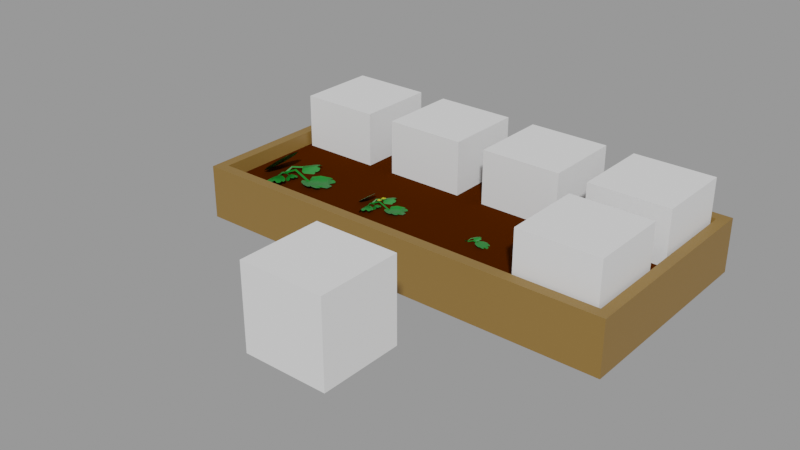 # Source: Watermelon.blend  (saved by Blender 2.91.10; exported with 4.5.12 LTS)
import bpy
from mathutils import Matrix  # noqa: F401  (used for matrix-valued properties, if any)

bpy.ops.wm.read_factory_settings(use_empty=True)
scene = bpy.context.scene
scene.name = 'With bed'

# ---- collections
col_places = bpy.data.collections.new('Places'); scene.collection.children.link(col_places)
col_test = bpy.data.collections.new('Test'); scene.collection.children.link(col_test)

# ---- materials (node trees are filled in below, after node groups)
mat_grass_green = bpy.data.materials.new('Grass green')
mat_grass_green.use_transparent_shadow = False
mat_grass_green_001 = bpy.data.materials.new('Grass green.001')
mat_grass_green_001.use_transparent_shadow = False
mat_grass_dark_green_001 = bpy.data.materials.new('Grass dark green.001')
mat_grass_dark_green_001.use_transparent_shadow = False
mat_grass_green_005 = bpy.data.materials.new('Grass green.005')
mat_grass_green_005.use_transparent_shadow = False
mat_grass_dark_green_004 = bpy.data.materials.new('Grass dark green.004')
mat_grass_dark_green_004.use_transparent_shadow = False
mat_flower_white_001 = bpy.data.materials.new('Flower white.001')
mat_flower_white_001.use_transparent_shadow = False
mat_flower_yellow_001 = bpy.data.materials.new('Flower yellow.001')
mat_flower_yellow_001.use_transparent_shadow = False
mat_wood = bpy.data.materials.new('Wood')
mat_wood.use_transparent_shadow = False
mat_ground = bpy.data.materials.new('Ground')
mat_ground.use_transparent_shadow = False

# ---- material node trees
mat_grass_green.use_nodes = True; mat_grass_green.node_tree.nodes.clear()
_N = mat_grass_green.node_tree.nodes; _L = mat_grass_green.node_tree.links
n0 = _N.new('ShaderNodeBsdfPrincipled'); n0.name = 'Principled BSDF'; n0.location = (10, 300)
n0.distribution = 'GGX'
n0.subsurface_method = 'BURLEY'
n0.inputs[0].default_value = (0.00258, 0.1743, 0.0134, 1.0)
n0.inputs[3].default_value = 1.45
n0.inputs[27].default_value = (0.0, 0.0, 0.0, 1.0)
n0.inputs[28].default_value = 1.0
n1 = _N.new('ShaderNodeOutputMaterial'); n1.name = 'Material Output'; n1.location = (300, 300)
_L.new(n0.outputs[0], n1.inputs[0])
n1.is_active_output = True
mat_grass_green_001.use_nodes = True; mat_grass_green_001.node_tree.nodes.clear()
_N = mat_grass_green_001.node_tree.nodes; _L = mat_grass_green_001.node_tree.links
n0 = _N.new('ShaderNodeBsdfPrincipled'); n0.name = 'Principled BSDF'; n0.location = (10, 300)
n0.distribution = 'GGX'
n0.subsurface_method = 'BURLEY'
n0.inputs[0].default_value = (0.00258, 0.1743, 0.0134, 1.0)
n0.inputs[3].default_value = 1.45
n0.inputs[27].default_value = (0.0, 0.0, 0.0, 1.0)
n0.inputs[28].default_value = 1.0
n1 = _N.new('ShaderNodeOutputMaterial'); n1.name = 'Material Output'; n1.location = (300, 300)
_L.new(n0.outputs[0], n1.inputs[0])
n1.is_active_output = True
mat_grass_dark_green_001.use_nodes = True; mat_grass_dark_green_001.node_tree.nodes.clear()
_N = mat_grass_dark_green_001.node_tree.nodes; _L = mat_grass_dark_green_001.node_tree.links
n0 = _N.new('ShaderNodeBsdfPrincipled'); n0.name = 'Principled BSDF'; n0.location = (10, 300)
n0.distribution = 'GGX'
n0.subsurface_method = 'BURLEY'
n0.inputs[0].default_value = (0.00117, 0.03502, 0.00429, 1.0)
n0.inputs[3].default_value = 1.45
n0.inputs[27].default_value = (0.0, 0.0, 0.0, 1.0)
n0.inputs[28].default_value = 1.0
n1 = _N.new('ShaderNodeOutputMaterial'); n1.name = 'Material Output'; n1.location = (300, 300)
_L.new(n0.outputs[0], n1.inputs[0])
n1.is_active_output = True
mat_grass_green_005.use_nodes = True; mat_grass_green_005.node_tree.nodes.clear()
_N = mat_grass_green_005.node_tree.nodes; _L = mat_grass_green_005.node_tree.links
n0 = _N.new('ShaderNodeBsdfPrincipled'); n0.name = 'Principled BSDF'; n0.location = (10, 300)
n0.distribution = 'GGX'
n0.subsurface_method = 'BURLEY'
n0.inputs[0].default_value = (0.00258, 0.1743, 0.0134, 1.0)
n0.inputs[3].default_value = 1.45
n0.inputs[27].default_value = (0.0, 0.0, 0.0, 1.0)
n0.inputs[28].default_value = 1.0
n1 = _N.new('ShaderNodeOutputMaterial'); n1.name = 'Material Output'; n1.location = (300, 300)
_L.new(n0.outputs[0], n1.inputs[0])
n1.is_active_output = True
mat_grass_dark_green_004.use_nodes = True; mat_grass_dark_green_004.node_tree.nodes.clear()
_N = mat_grass_dark_green_004.node_tree.nodes; _L = mat_grass_dark_green_004.node_tree.links
n0 = _N.new('ShaderNodeBsdfPrincipled'); n0.name = 'Principled BSDF'; n0.location = (10, 300)
n0.distribution = 'GGX'
n0.subsurface_method = 'BURLEY'
n0.inputs[0].default_value = (0.00117, 0.03502, 0.00429, 1.0)
n0.inputs[3].default_value = 1.45
n0.inputs[27].default_value = (0.0, 0.0, 0.0, 1.0)
n0.inputs[28].default_value = 1.0
n1 = _N.new('ShaderNodeOutputMaterial'); n1.name = 'Material Output'; n1.location = (300, 300)
_L.new(n0.outputs[0], n1.inputs[0])
n1.is_active_output = True
mat_flower_white_001.use_nodes = True; mat_flower_white_001.node_tree.nodes.clear()
_N = mat_flower_white_001.node_tree.nodes; _L = mat_flower_white_001.node_tree.links
n0 = _N.new('ShaderNodeBsdfPrincipled'); n0.name = 'Principled BSDF'; n0.location = (10, 300)
n0.distribution = 'GGX'
n0.subsurface_method = 'BURLEY'
n0.inputs[3].default_value = 1.45
n0.inputs[27].default_value = (0.0, 0.0, 0.0, 1.0)
n0.inputs[28].default_value = 1.0
n1 = _N.new('ShaderNodeOutputMaterial'); n1.name = 'Material Output'; n1.location = (300, 300)
_L.new(n0.outputs[0], n1.inputs[0])
n1.is_active_output = True
mat_flower_yellow_001.use_nodes = True; mat_flower_yellow_001.node_tree.nodes.clear()
_N = mat_flower_yellow_001.node_tree.nodes; _L = mat_flower_yellow_001.node_tree.links
n0 = _N.new('ShaderNodeBsdfPrincipled'); n0.name = 'Principled BSDF'; n0.location = (10, 300)
n0.distribution = 'GGX'
n0.subsurface_method = 'BURLEY'
n0.inputs[0].default_value = (0.4437, 0.4354, 0.006445, 1.0)
n0.inputs[3].default_value = 1.45
n0.inputs[27].default_value = (0.0, 0.0, 0.0, 1.0)
n0.inputs[28].default_value = 1.0
n1 = _N.new('ShaderNodeOutputMaterial'); n1.name = 'Material Output'; n1.location = (300, 300)
_L.new(n0.outputs[0], n1.inputs[0])
n1.is_active_output = True
mat_wood.use_nodes = True; mat_wood.node_tree.nodes.clear()
_N = mat_wood.node_tree.nodes; _L = mat_wood.node_tree.links
n0 = _N.new('ShaderNodeBsdfPrincipled'); n0.name = 'Principled BSDF'; n0.location = (10, 300)
n0.distribution = 'GGX'
n0.subsurface_method = 'BURLEY'
n0.inputs[0].default_value = (0.2462, 0.1366, 0.03203, 1.0)
n0.inputs[3].default_value = 1.45
n0.inputs[27].default_value = (0.0, 0.0, 0.0, 1.0)
n0.inputs[28].default_value = 1.0
n1 = _N.new('ShaderNodeOutputMaterial'); n1.name = 'Material Output'; n1.location = (300, 300)
_L.new(n0.outputs[0], n1.inputs[0])
n1.is_active_output = True
mat_ground.use_nodes = True; mat_ground.node_tree.nodes.clear()
_N = mat_ground.node_tree.nodes; _L = mat_ground.node_tree.links
n0 = _N.new('ShaderNodeBsdfPrincipled'); n0.name = 'Principled BSDF'; n0.location = (15, 390)
n0.distribution = 'GGX'
n0.subsurface_method = 'BURLEY'
n0.inputs[0].default_value = (0.05522, 0.01159, 0.0, 1.0)
n0.inputs[2].default_value = 0.5996
n0.inputs[3].default_value = 1.45
n0.inputs[13].default_value = 0.0
n0.inputs[27].default_value = (0.0, 0.0, 0.0, 1.0)
n0.inputs[28].default_value = 1.0
n1 = _N.new('ShaderNodeOutputMaterial'); n1.name = 'Material Output'; n1.location = (305, 390)
_L.new(n0.outputs[0], n1.inputs[0])
n1.is_active_output = True

# ---- meshes
me_cube_003 = bpy.data.meshes.new('Cube.003')
me_cube_003.from_pydata([(-1.0, -1.0, -1.0), (-1.0, -1.0, 1.0), (-1.0, 1.0, -1.0), (-1.0, 1.0, 1.0), (1.0, -1.0, -1.0), (1.0, -1.0, 1.0), (1.0, 1.0, -1.0), (1.0, 1.0, 1.0)], [], [(0, 1, 3, 2), (2, 3, 7, 6), (6, 7, 5, 4), (4, 5, 1, 0), (2, 6, 4, 0), (7, 3, 1, 5)])
_uv = me_cube_003.uv_layers.new(name='UVMap')
_uv.uv.foreach_set('vector', [0.375, 0.0, 0.625, 0.0, 0.625, 0.25, 0.375, 0.25, 0.375, 0.25, 0.625, 0.25, 0.625, 0.5, 0.375, 0.5, 0.375, 0.5, 0.625, 0.5, 0.625, 0.75, 0.375, 0.75, 0.375, 0.75, 0.625, 0.75, 0.625, 1.0, 0.375, 1.0, 0.125, 0.5, 0.375, 0.5, 0.375, 0.75, 0.125, 0.75, 0.625, 0.5, 0.875, 0.5, 0.875, 0.75, 0.625, 0.75])
me_cube_003.use_remesh_fix_poles = True
me_cube_003.use_remesh_preserve_attributes = False
me_cube_003.use_mirror_vertex_groups = False
me_cube_003.update()
me_cylinder_008 = bpy.data.meshes.new('Cylinder.008')
me_cylinder_008.from_pydata([(0.2047, -0.08651, 0.05176), (0.07211, 0.07685, 0.05625), (0.2648, -0.04899, 0.03263), (0.2047, 0.1513, 0.02488), (0.2839, 0.05114, 0.0117), (0.08844, -0.05818, 0.06679), (0.1258, 0.1339, 0.03992), (0.2344, -0.02366, 0.03808), (0.07859, 0.06192, 0.05721), (0.1978, -0.07288, 0.05171), (0.2414, 0.07194, 0.0267), (0.2012, 0.1283, 0.02852), (0.1627, 0.1542, 0.02905), (0.1861, -0.09761, 0.05569), (0.08769, 0.02967, 0.0483), (0.2491, -0.07567, 0.0402), (0.2504, 0.1264, 0.01607), (0.1441, -0.08872, 0.06167), (0.2838, 8.08e-05, 0.01365), (0.08162, 0.05223, 0.05418), (0.219, -0.08235, 0.04911), (0.06597, -0.01829, 0.06352), (0.2652, 0.1059, 0.01403), (0.2274, 0.135, 0.0225), (-0.1127, 0.01087, 0.01455), (-0.1126, 0.001756, -0.001227), (0.09323, 0.02876, 0.05521), (0.004325, 0.02889, 0.06923), (0.09084, 0.01955, 0.03967), (0.001944, 0.01968, 0.05369), (0.09085, 0.03777, 0.03956), (0.001953, 0.0379, 0.05357), (-0.1126, 0.01998, -0.001227), (-0.03678, 0.08949, 0.05506), (0.05555, 0.1728, 0.07723), (0.05502, 0.1176, 0.04041), (-0.07162, 0.1174, 0.05188), (0.0628, 0.1559, 0.06368), (-0.03612, 0.2063, 0.04217), (0.03931, 0.1936, 0.06414), (0.04033, 0.1472, 0.06935), (0.04652, 0.1177, 0.0446), (0.009641, 0.1856, 0.0625), (-0.02964, 0.1945, 0.04761), (-0.04985, 0.1972, 0.03944), (0.05203, 0.1067, 0.03267), (-0.045, 0.1023, 0.0578), (0.05118, 0.1848, 0.06493), (0.06799, 0.1414, 0.05131), (-0.004947, 0.214, 0.04856), (-0.001822, 0.07329, 0.03564), (0.03058, 0.08807, 0.02863), (-0.07176, 0.1475, 0.04409), (0.05913, 0.1249, 0.04462), (-0.02725, 0.07336, 0.04115), (0.00972, 0.2108, 0.05321), (-0.01959, 0.2084, 0.04716), (-0.1158, 0.00903, 0.00991), (-0.1086, 0.004611, 0.002405), (-0.04388, 0.1043, 0.0628), (-0.08526, 0.06737, 0.05678), (-0.03777, 0.09879, 0.05505), (-0.07916, 0.06186, 0.04903), (-0.04473, 0.1071, 0.05189), (-0.08612, 0.07018, 0.04587), (-0.1156, 0.01293, -0.0006909), (-0.09426, -0.02395, 0.05129), (-0.07497, -0.07054, 0.0921), (-0.09235, -0.07242, 0.06281), (-0.07592, -0.01013, 0.05219), (-0.08094, -0.07504, 0.08304), (-0.03931, -0.03574, 0.07331), (-0.06062, -0.06675, 0.08925), (-0.1013, -0.04341, 0.04173), (-0.08266, -0.06267, 0.0807), (-0.09185, -0.06765, 0.06364), (-0.0595, -0.05229, 0.08297), (-0.04668, -0.03693, 0.0737), (-0.04083, -0.02897, 0.06825), (-0.09523, -0.07151, 0.05649), (-0.08785, -0.02056, 0.05449), (-0.08576, -0.07855, 0.07483), (-0.06901, -0.01073, 0.05308), (-0.09875, -0.06099, 0.04828), (-0.09051, -0.07421, 0.0669), (-0.1001, -0.02966, 0.04255), (-0.04633, -0.05596, 0.08486), (-0.04185, -0.04289, 0.07802), (-0.1096, 0.01205, 0.00271), (-0.1112, 0.007654, -0.0007395), (-0.0881, -0.02038, 0.05731), (-0.09734, 0.001166, 0.04083), (-0.08993, -0.02421, 0.05336), (-0.09917, -0.002671, 0.03689), (-0.08453, -0.02211, 0.05308), (-0.09377, -0.0005707, 0.03661), (-0.1058, 0.00978, -0.000997)], [], [(0, 9, 20, 15, 2, 7, 18, 4, 10, 22, 16, 23, 11, 3, 12, 6, 1, 8, 19, 14, 21, 5, 17, 13), (31, 29, 25, 32), (26, 27, 29, 28), (28, 29, 31, 30), (27, 31, 32, 24), (29, 27, 24, 25), (30, 31, 27, 26), (26, 28, 30), (44, 52, 36, 46, 33, 34, 47, 39, 42, 55, 49, 56, 43, 38), (64, 62, 58, 65), (59, 60, 62, 61), (61, 62, 64, 63), (60, 64, 65, 57), (62, 60, 57, 58), (63, 64, 60, 59), (59, 61, 63), (67, 72, 76, 86, 87, 77, 71, 78, 82, 69, 80, 66), (74, 67, 66, 85, 73, 83, 79, 68, 75, 84, 81, 70), (95, 93, 89, 96), (90, 91, 93, 92), (92, 93, 95, 94), (91, 95, 96, 88), (93, 91, 88, 89), (94, 95, 91, 90), (90, 92, 94), (40, 34, 33, 54, 50, 51, 45, 35, 41, 53, 48, 37)])
_uv = me_cylinder_008.uv_layers.new(name='UVMap')
_uv.uv.foreach_set('vector', [1.0, 0.625, 1.0, 0.75, 1.0, 0.875, 1.0, 1.0, 0.875, 1.0, 0.75, 1.0, 0.625, 1.0, 0.375, 1.0, 0.25, 1.0, 0.125, 1.0, 0.0, 1.0, 0.0, 0.875, 0.0, 0.75, 0.0, 0.625, 0.0, 0.5, 0.0, 0.25, 0.125, 0.0, 0.25, 0.0, 0.375, 0.0, 0.5, 0.0, 0.875, 0.0, 1.0, 0.125, 1.0, 0.375, 1.0, 0.5, 0.3333, 1.0, 0.6667, 1.0, 0.6667, 1.0, 0.3333, 1.0, 1.0, 0.5, 1.0, 1.0, 0.6667, 1.0, 0.6667, 0.5, 0.6667, 0.5, 0.6667, 1.0, 0.3333, 1.0, 0.3333, 0.5, -5.96e-08, 1.0, 0.3333, 1.0, 0.3333, 1.0, -5.96e-08, 1.0, 0.6667, 1.0, 1.0, 1.0, 1.0, 1.0, 0.6667, 1.0, 0.3333, 0.5, 0.3333, 1.0, -5.96e-08, 1.0, -5.96e-08, 0.5, 0.75, 0.49, 0.9578, 0.13, 0.5422, 0.13, 0.0, 0.5, 0.0, 0.125, 0.125, 0.0, 0.5, 0.0, 0.625, 0.0, 0.625, 1.0, 0.5, 1.0, 0.375, 1.0, 0.25, 1.0, 0.125, 1.0, 0.0, 1.0, 0.0, 0.875, 0.0, 0.75, 0.0, 0.625, 0.3333, 1.0, 0.6667, 1.0, 0.6667, 1.0, 0.3333, 1.0, 1.0, 0.5, 1.0, 1.0, 0.6667, 1.0, 0.6667, 0.5, 0.6667, 0.5, 0.6667, 1.0, 0.3333, 1.0, 0.3333, 0.5, -5.96e-08, 1.0, 0.3333, 1.0, 0.3333, 1.0, -5.96e-08, 1.0, 0.6667, 1.0, 1.0, 1.0, 1.0, 1.0, 0.6667, 1.0, 0.3333, 0.5, 0.3333, 1.0, -5.96e-08, 1.0, -5.96e-08, 0.5, 0.75, 0.49, 0.9578, 0.13, 0.5422, 0.13, 0.625, 1.0, 0.375, 1.0, 0.25, 1.0, 0.125, 1.0, 0.0, 0.875, 0.0, 0.75, 0.0, 0.625, 0.0, 0.5, 0.0, 0.0, 0.125, 0.0, 0.5, 0.0, 0.625, 0.0, 0.75, 1.0, 0.625, 0.125, 0.625, 0.0, 0.875, 0.0, 1.0, 0.125, 1.0, 0.375, 1.0, 0.5, 1.0, 0.625, 1.0, 0.75, 1.0, 0.875, 1.0, 1.0, 0.875, 1.0, 0.3333, 1.0, 0.6667, 1.0, 0.6667, 1.0, 0.3333, 1.0, 1.0, 0.5, 1.0, 1.0, 0.6667, 1.0, 0.6667, 0.5, 0.6667, 0.5, 0.6667, 1.0, 0.3333, 1.0, 0.3333, 0.5, -5.96e-08, 1.0, 0.3333, 1.0, 0.3333, 1.0, -5.96e-08, 1.0, 0.6667, 1.0, 1.0, 1.0, 1.0, 1.0, 0.6667, 1.0, 0.3333, 0.5, 0.3333, 1.0, -5.96e-08, 1.0, -5.96e-08, 0.5, 0.75, 0.49, 0.9578, 0.13, 0.5422, 0.13, 0.75, 1.0, 0.625, 0.125, 0.625, 0.0, 0.875, 0.0, 1.0, 0.0, 1.0, 0.375, 1.0, 0.5, 1.0, 0.625, 1.0, 0.75, 1.0, 0.875, 1.0, 1.0, 0.875, 1.0])
me_cylinder_008.materials.append(mat_grass_green)
me_cylinder_008.use_remesh_fix_poles = True
me_cylinder_008.use_remesh_preserve_attributes = False
me_cylinder_008.use_mirror_vertex_groups = False
me_cylinder_008.update()
me_cylinder_002 = bpy.data.meshes.new('Cylinder.002')
me_cylinder_002.from_pydata([(0.4312, -0.1603, 0.06243), (0.2122, 0.1012, 0.03276), (0.5318, -0.09681, 0.05132), (0.4309, 0.2273, 0.02533), (0.565, 0.06724, 0.02623), (0.4749, -0.05801, 0.03214), (0.4197, -0.1383, 0.06056), (0.4861, 0.09802, 0.01846), (0.425, 0.1897, 0.02952), (0.3874, 0.2329, 0.02322), (0.4006, -0.179, 0.06269), (0.2355, 0.0239, 0.004572), (0.5053, -0.1409, 0.05791), (0.5074, 0.1884, 0.02472), (0.2471, -0.1207, 0.05241), (0.2755, 0.187, 0.03193), (0.3314, -0.166, 0.05952), (0.5661, -0.01585, 0.02806), (0.4547, -0.153, 0.06272), (0.2079, -0.06069, 0.04593), (0.5324, 0.1557, 0.02553), (0.4684, 0.2015, 0.02813), (-0.1581, 0.0233, 0.01772), (-0.1517, 0.00916, -0.003929), (0.2422, 0.02237, 0.01729), (-0.0008564, 0.04937, 0.08925), (0.2436, 0.007808, -0.008492), (-0.003917, 0.03753, 0.06927), (0.2429, 0.03744, -0.008219), (-0.003904, 0.06095, 0.06912), (-0.1517, 0.04458, -0.003929), (-0.01897, 0.1768, 0.04581), (0.1469, 0.3265, 0.08565), (-0.06118, 0.3406, 0.01844), (0.1459, 0.2272, 0.0195), (-0.08155, 0.227, 0.04012), (0.1599, 0.2961, 0.0613), (-0.01779, 0.3867, 0.02266), (0.1177, 0.3638, 0.06212), (0.04324, 0.1502, 0.003535), (0.06525, 0.1603, 0.001518), (-0.07273, 0.3136, 0.02111), (0.1195, 0.2804, 0.07149), (-0.06667, 0.2197, 0.04751), (0.1307, 0.2275, 0.02703), (-0.01098, 0.1651, 0.0335), (0.06441, 0.3494, 0.05919), (-0.006146, 0.3654, 0.03244), (-0.04246, 0.3703, 0.01775), (0.1406, 0.2077, 0.005607), (-0.03374, 0.1998, 0.05074), (0.139, 0.3481, 0.06355), (0.1692, 0.27, 0.03909), (0.03821, 0.4004, 0.03414), (0.02021, 0.1444, 0.009612), (-0.08583, 0.2499, 0.03264), (0.1031, 0.1781, -0.001503), (-0.08181, 0.2811, 0.02612), (-0.0564, 0.2139, 0.04819), (0.1533, 0.2404, 0.02707), (-0.001851, 0.1479, 0.02084), (0.06455, 0.3947, 0.04249), (0.01191, 0.3903, 0.03163), (-0.1386, 0.02476, -0.003482), (-0.03172, 0.2034, 0.05972), (-0.1168, 0.09923, 0.07611), (-0.02075, 0.1935, 0.04581), (-0.1061, 0.08962, 0.06258), (-0.03325, 0.2085, 0.04013), (-0.1183, 0.1041, 0.05706), (-0.08946, -0.207, 0.05971), (-0.00791, -0.4217, 0.1041), (-0.08897, -0.3824, 0.02037), (-0.0201, -0.1631, 0.07083), (-0.03619, -0.4223, 0.07257), (0.1158, -0.2783, 0.07254), (0.04203, -0.4046, 0.09063), (-0.04028, -0.3785, 0.0854), (-0.08533, -0.3682, 0.03), (0.04602, -0.3477, 0.09214), (0.08965, -0.283, 0.07719), (0.1005, -0.2311, 0.06625), (-0.103, -0.3696, 0.003697), (-0.06376, -0.2009, 0.07057), (0.01978, -0.42, 0.08656), (-0.05959, -0.421, 0.04446), (0.1085, -0.3381, 0.07916), (-0.1287, -0.2554, 0.004965), (-0.1178, -0.3227, -0.003697), (0.04121, -0.1799, 0.06477), (-0.08034, -0.3946, 0.0293), (-0.1175, -0.2121, 0.0273), (0.09275, -0.3622, 0.08314), (0.1078, -0.3089, 0.07833), (-0.05821, -0.217, 0.06708), (-0.1278, -0.05688, 0.0518), (-0.07289, -0.211, 0.06283), (-0.1345, -0.07077, 0.03751), (-0.05339, -0.2036, 0.06134), (-0.1149, -0.06317, 0.03649), (-0.02435, -0.06192, 0.03471), (0.09508, -0.1286, 0.06113), (0.047, 0.005843, 0.03107), (0.04307, -0.1417, 0.01128), (-0.009572, -0.0153, 0.04133), (0.08242, -0.1397, 0.04236), (0.09653, -0.01578, 0.04235), (0.1113, -0.1016, 0.05312), (0.06376, -0.1213, 0.05001), (0.03929, -0.1338, 0.01701), (0.09133, -0.07417, 0.05402), (0.08641, -0.02793, 0.04512), (0.07732, -0.00137, 0.03763), (0.03175, -0.1413, 0.001345), (-0.015, -0.04926, 0.04117), (0.07123, -0.148, 0.02562), (0.1161, -0.04584, 0.04629), (-0.0265, -0.1032, 0.008442), (0.002963, -0.007222, 0.03954), (0.007031, -0.1255, -0.003059), (0.05167, -0.1439, 0.0166), (-0.03523, -0.07497, 0.0154), (0.1182, -0.06287, 0.04866), (0.1047, -0.0328, 0.04579), (-0.01308, -0.05062, 0.03969), (-0.09937, -0.008163, 0.02999), (-0.01527, -0.05738, 0.03656), (-0.09707, -0.01703, 0.02148), (-0.009222, -0.04653, 0.03567), (-0.09107, -0.006077, 0.02088), (-0.2135, 0.2574, 0.1409), (-0.3448, 0.1875, 0.0349), (-0.3992, 0.01873, -0.009032), (-0.3448, -0.15, 0.0349), (-0.2135, -0.22, 0.1409), (-0.0822, -0.15, 0.247), (-0.02781, 0.01873, 0.2909), (-0.0822, 0.1875, 0.247), (-0.2791, 0.2225, 0.08792), (-0.372, 0.1031, 0.01293), (-0.372, -0.06566, 0.01293), (-0.2791, -0.185, 0.08792), (-0.1478, -0.185, 0.194), (-0.055, -0.06566, 0.269), (-0.055, 0.1031, 0.269), (-0.1478, 0.2225, 0.194)], [], [(0, 6, 18, 12, 2, 5, 17, 4, 7, 20, 13, 21, 8, 3, 9, 15, 1, 11, 19, 14, 16, 10), (29, 27, 23, 30), (24, 25, 27, 26), (23, 22, 30), (26, 27, 29, 28), (25, 29, 30, 22), (27, 25, 22, 23), (28, 29, 25, 24), (24, 26, 28), (42, 32, 31, 45, 60, 54, 39, 40, 56, 49, 34, 44, 59, 52, 36), (32, 51, 38, 46, 61, 53, 62, 47, 37, 48, 33, 41, 57, 55, 35, 43, 58, 50, 31), (69, 67, 63, 30), (64, 65, 67, 66), (63, 22, 30), (66, 67, 69, 68), (65, 69, 30, 22), (67, 65, 22, 63), (68, 69, 65, 64), (64, 66, 68), (71, 84, 76, 79, 92, 86, 93, 80, 75, 81, 89, 73, 83, 70), (77, 71, 70, 91, 87, 88, 82, 72, 78, 90, 85, 74), (99, 97, 23, 63), (94, 95, 97, 96), (23, 22, 63), (96, 97, 99, 98), (95, 99, 63, 22), (97, 95, 22, 23), (98, 99, 95, 94), (94, 96, 98), (103, 109, 120, 115, 105, 108, 101, 100, 121, 117, 119, 113), (101, 107, 110, 122, 116, 123, 111, 106, 112, 102, 118, 104, 114, 100), (129, 127, 23, 63), (124, 125, 127, 126), (126, 127, 129, 128), (125, 129, 63, 22), (127, 125, 22, 23), (128, 129, 125, 124), (124, 126, 128), (142, 141, 134), (143, 140, 133, 135), (144, 139, 132, 136), (145, 138, 131, 137), (141, 142, 135, 133), (140, 143, 136, 132), (139, 144, 137, 131), (130, 138, 145)])
me_cylinder_002.polygons.foreach_set('material_index', [0, 0, 0, 0, 0, 0, 0, 0, 0, 0, 0, 0, 0, 0, 0, 0, 0, 0, 0, 0, 0, 0, 0, 0, 0, 0, 0, 0, 0, 0, 0, 0, 0, 0, 0, 0, 0, 0, 1, 1, 1, 1, 0, 0, 0, 0])
_uv = me_cylinder_002.uv_layers.new(name='UVMap')
_uv.uv.foreach_set('vector', [1.0, 0.625, 1.0, 0.75, 1.0, 0.875, 1.0, 1.0, 0.875, 1.0, 0.75, 1.0, 0.625, 1.0, 0.375, 1.0, 0.25, 1.0, 0.125, 1.0, 0.0, 1.0, 0.0, 0.875, 0.0, 0.75, 0.0, 0.625, 0.0, 0.5, 0.0, 0.0, 0.125, 0.0, 0.5, 0.0, 0.875, 0.0, 1.0, 0.0, 1.0, 0.375, 1.0, 0.5, 0.3333, 1.0, 0.6667, 1.0, 0.6667, 1.0, 0.3333, 1.0, 1.0, 0.5, 1.0, 1.0, 0.6667, 1.0, 0.6667, 0.5, 0.4578, 0.13, 0.25, 0.49, 0.04215, 0.13, 0.6667, 0.5, 0.6667, 1.0, 0.3333, 1.0, 0.3333, 0.5, -5.96e-08, 1.0, 0.3333, 1.0, 0.3333, 1.0, -5.96e-08, 1.0, 0.6667, 1.0, 1.0, 1.0, 1.0, 1.0, 0.6667, 1.0, 0.3333, 0.5, 0.3333, 1.0, -5.96e-08, 1.0, -5.96e-08, 0.5, 0.75, 0.49, 0.9578, 0.13, 0.5422, 0.13, 0.75, 1.0, 0.625, 0.125, 0.625, 0.0, 0.75, 0.0, 0.875, 0.0, 1.0, 0.0, 1.0, 0.125, 1.0, 0.25, 1.0, 0.375, 1.0, 0.5, 1.0, 0.625, 1.0, 0.75, 1.0, 0.875, 1.0, 1.0, 0.875, 1.0, 0.625, 1.0, 0.5, 1.0, 0.375, 1.0, 0.25, 1.0, 0.125, 1.0, 0.0, 1.0, 0.0, 0.875, 0.0, 0.75, 0.0, 0.625, 0.0, 0.5, 0.0, 0.375, 0.0, 0.25, 0.0, 0.125, 0.0, 0.0, 0.125, 0.0, 0.25, 0.0, 0.375, 0.0, 0.5, 0.0, 0.625, 0.0, 0.3333, 1.0, 0.6667, 1.0, 0.6667, 1.0, 0.3333, 1.0, 1.0, 0.5, 1.0, 1.0, 0.6667, 1.0, 0.6667, 0.5, 0.4578, 0.13, 0.25, 0.49, 0.04215, 0.13, 0.6667, 0.5, 0.6667, 1.0, 0.3333, 1.0, 0.3333, 0.5, -5.96e-08, 1.0, 0.3333, 1.0, 0.3333, 1.0, -5.96e-08, 1.0, 0.6667, 1.0, 1.0, 1.0, 1.0, 1.0, 0.6667, 1.0, 0.3333, 0.5, 0.3333, 1.0, -5.96e-08, 1.0, -5.96e-08, 0.5, 0.75, 0.49, 0.9578, 0.13, 0.5422, 0.13, 0.625, 1.0, 0.5, 1.0, 0.375, 1.0, 0.25, 1.0, 0.125, 1.0, 0.0, 1.0, 0.0, 0.875, 0.0, 0.75, 0.0, 0.625, 0.0, 0.5, 0.0, 0.125, 0.125, 0.0, 0.5, 0.0, 0.625, 0.0, 0.75, 1.0, 0.625, 0.125, 0.625, 0.0, 0.875, 0.0, 1.0, 0.0, 1.0, 0.375, 1.0, 0.5, 1.0, 0.625, 1.0, 0.75, 1.0, 0.875, 1.0, 1.0, 0.875, 1.0, 0.3333, 1.0, 0.6667, 1.0, 0.6667, 1.0, 0.3333, 1.0, 1.0, 0.5, 1.0, 1.0, 0.6667, 1.0, 0.6667, 0.5, 0.4578, 0.13, 0.25, 0.49, 0.04215, 0.13, 0.6667, 0.5, 0.6667, 1.0, 0.3333, 1.0, 0.3333, 0.5, -5.96e-08, 1.0, 0.3333, 1.0, 0.3333, 1.0, -5.96e-08, 1.0, 0.6667, 1.0, 1.0, 1.0, 1.0, 1.0, 0.6667, 1.0, 0.3333, 0.5, 0.3333, 1.0, -5.96e-08, 1.0, -5.96e-08, 0.5, 0.75, 0.49, 0.9578, 0.13, 0.5422, 0.13, 1.0, 0.625, 1.0, 0.75, 1.0, 0.875, 1.0, 1.0, 0.875, 1.0, 0.75, 1.0, 0.625, 0.125, 0.625, 0.0, 0.875, 0.0, 1.0, 0.0, 1.0, 0.375, 1.0, 0.5, 0.625, 1.0, 0.375, 1.0, 0.25, 1.0, 0.125, 1.0, 0.0, 1.0, 0.0, 0.875, 0.0, 0.75, 0.0, 0.625, 0.0, 0.5, 0.0, 0.375, 0.0, 0.0, 0.125, 0.0, 0.5, 0.0, 0.625, 0.0, 0.3333, 1.0, 0.6667, 1.0, 0.6667, 1.0, 0.3333, 1.0, 1.0, 0.5, 1.0, 1.0, 0.6667, 1.0, 0.6667, 0.5, 0.6667, 0.5, 0.6667, 1.0, 0.3333, 1.0, 0.3333, 0.5, -5.96e-08, 1.0, 0.3333, 1.0, 0.3333, 1.0, -5.96e-08, 1.0, 0.6667, 1.0, 1.0, 1.0, 1.0, 1.0, 0.6667, 1.0, 0.3333, 0.5, 0.3333, 1.0, -5.96e-08, 1.0, -5.96e-08, 0.5, 0.75, 0.49, 0.9578, 0.13, 0.5422, 0.13, 0.0, 0.0, 0.0, 0.0, 0.0, 0.0, 0.0, 0.0, 0.0, 0.0, 0.0, 0.0, 0.0, 0.0, 0.0, 0.0, 0.0, 0.0, 0.0, 0.0, 0.0, 0.0, 0.0, 0.0, 0.0, 0.0, 0.0, 0.0, 0.0, 0.0, 0.0, 0.0, 0.0, 0.0, 0.0, 0.0, 0.0, 0.0, 0.0, 0.0, 0.0, 0.0, 0.0, 0.0, 0.0, 0.0, 0.0, 0.0, 0.0, 0.0, 0.0, 0.0, 0.0, 0.0, 0.0, 0.0, 0.0, 0.0, 0.0, 0.0])
me_cylinder_002.materials.append(mat_grass_green_001)
me_cylinder_002.materials.append(mat_grass_dark_green_001)
me_cylinder_002.use_remesh_fix_poles = True
me_cylinder_002.use_remesh_preserve_attributes = False
me_cylinder_002.use_mirror_vertex_groups = False
me_cylinder_002.update()
me_cylinder_002.normals_split_custom_set([tuple(v) for v in zip(*[iter([-0.5573, 0.2556, 0.79, 0.1203, 0.3258, 0.9378, -0.1025, 0.3309, 0.9381, -0.1026, 0.3309, 0.9381, -0.1536, 0.1655, 0.9742, 0.08873, -0.1154, 0.9894, -0.1301, 0.4018, 0.9064, 0.1241, 0.5128, 0.8495, -0.1687, 0.132, 0.9768, -0.09628, -0.1899, 0.9771, -0.09631, -0.1898, 0.9771, 0.08972, -0.2027, 0.9751, -0.5026, -0.1704, 0.8476, 0.01208, -0.5182, 0.8552, 0.1848, -0.5395, 0.8214, 0.5203, -0.3161, 0.7933, 0.4391, 0.2999, 0.8469, -0.3346, 0.04777, 0.9412, 0.4757, 0.4197, 0.773, 0.4757, 0.4198, 0.773, 0.1314, 0.4771, 0.869, -0.1619, 0.472, 0.8666, 0.4437, -0.00227, -0.8962, 0.4437, -0.00227, -0.8962, 0.4437, -0.00227, -0.8962, 0.4437, -0.00227, -0.8962, 0.05166, -0.866, 0.4974, 0.05166, -0.866, 0.4974, 0.05166, -0.866, 0.4974, 0.05166, -0.866, 0.4974, -0.9594, 0.0, -0.2822, -0.9594, 0.0, -0.2822, -0.9594, 0.0, -0.2822, -0.2995, -0.001015, -0.9541, -0.2995, -0.001015, -0.9541, -0.2995, -0.001015, -0.9541, -0.2995, -0.001015, -0.9541, -0.3676, 0.7448, 0.5569, -0.3676, 0.7448, 0.5569, -0.3676, 0.7448, 0.5569, -0.3676, 0.7448, 0.5569, -0.09602, -0.8479, 0.5213, -0.09602, -0.8479, 0.5213, -0.09602, -0.8479, 0.5213, -0.09602, -0.8479, 0.5213, 0.2338, 0.8447, 0.4815, 0.2338, 0.8447, 0.4815, 0.2338, 0.8447, 0.4815, 0.2338, 0.8447, 0.4815, 0.999, 0.02006, 0.03936, 0.999, 0.02006, 0.03936, 0.999, 0.02006, 0.03936, 0.4421, -0.5014, 0.7437, 0.1925, -0.814, 0.548, 0.1925, -0.814, 0.548, 0.222, -0.5189, 0.8255, 0.3121, -0.6066, 0.7312, 0.3121, -0.6066, 0.7312, 0.3429, -0.6058, 0.718, 0.3429, -0.6058, 0.718, 0.3429, -0.6058, 0.718, 0.3429, -0.6058, 0.718, 0.3429, -0.6058, 0.718, 0.3585, -0.5839, 0.7284, 0.4348, -0.5081, 0.7435, 0.4349, -0.5081, 0.7435, 0.3709, -0.4507, 0.812, -0.4455, 0.5124, 0.7341, -0.007585, 0.08033, 0.9967, -0.1089, 0.191, 0.9755, -0.2167, 0.3383, 0.9157, -0.2167, 0.3383, 0.9157, -0.2167, 0.3383, 0.9157, -0.28, 0.2867, 0.9162, -0.3375, 0.2343, 0.9117, -0.3375, 0.2343, 0.9117, -0.3375, 0.2343, 0.9117, -0.3375, 0.2343, 0.9117, -0.3375, 0.2344, 0.9117, -0.3375, 0.2343, 0.9117, -0.3375, 0.2344, 0.9117, -0.3375, 0.2343, 0.9117, -0.09857, -0.05813, 0.9934, -0.128, -0.02489, 0.9915, -0.3062, -0.2445, 0.92, -0.3061, -0.2446, 0.92, 0.6417, 0.3548, -0.6799, 0.6417, 0.3548, -0.6799, 0.6417, 0.3548, -0.6799, 0.6417, 0.3548, -0.6799, 0.5869, -0.3658, 0.7223, 0.5869, -0.3658, 0.7223, 0.5869, -0.3658, 0.7223, 0.5869, -0.3658, 0.7223, -0.6446, -0.4418, -0.6239, -0.6446, -0.4418, -0.6239, -0.6446, -0.4418, -0.6239, 0.1261, -0.2582, -0.9578, 0.1261, -0.2582, -0.9578, 0.1261, -0.2582, -0.9578, 0.1261, -0.2582, -0.9578, -0.9136, 0.3828, 0.137, -0.9136, 0.3828, 0.137, -0.9136, 0.3828, 0.137, -0.9136, 0.3828, 0.137, 0.4376, -0.7131, 0.5477, 0.4376, -0.7131, 0.5477, 0.4376, -0.7131, 0.5477, 0.4376, -0.7131, 0.5477, -0.7377, 0.6375, 0.2223, -0.7377, 0.6375, 0.2223, -0.7377, 0.6375, 0.2223, -0.7377, 0.6375, 0.2223, 0.7404, 0.6626, 0.1129, 0.7404, 0.6626, 0.1129, 0.7404, 0.6626, 0.1129, 0.4684, 0.2017, 0.8602, -0.1224, -0.08446, 0.9889, 0.0162, -0.02441, 0.9996, 0.1988, 0.03213, 0.9795, 0.1988, 0.03213, 0.9795, 0.1987, 0.03215, 0.9795, 0.1706, 0.1088, 0.9793, 0.1409, 0.1805, 0.9734, 0.1408, 0.1805, 0.9734, 0.1409, 0.1805, 0.9734, 0.1408, 0.1805, 0.9734, 0.1408, 0.1805, 0.9734, -0.3152, 0.3092, 0.8973, -0.3153, 0.3091, 0.8972, -0.7526, -0.2986, 0.5869, -0.9256, 0.05273, 0.3747, -0.9256, 0.05273, 0.3747, -0.8071, -0.1405, 0.5734, -0.8072, -0.1405, 0.5734, -0.8133, -0.1688, 0.5568, -0.8134, -0.1688, 0.5567, -0.8133, -0.1689, 0.5567, -0.8, -0.1914, 0.5686, -0.7566, -0.2894, 0.5864, -0.7566, -0.2895, 0.5864, -0.6969, -0.2528, 0.6711, 0.249, -0.3729, -0.8938, 0.249, -0.3729, -0.8938, 0.249, -0.3729, -0.8938, 0.249, -0.3729, -0.8938, -0.785, -0.239, 0.5715, -0.785, -0.239, 0.5715, -0.785, -0.239, 0.5715, -0.785, -0.239, 0.5715, -0.6331, 0.5496, -0.5452, -0.6331, 0.5496, -0.5452, -0.6331, 0.5496, -0.5452, 0.003674, -0.1744, -0.9847, 0.003674, -0.1744, -0.9847, 0.003674, -0.1744, -0.9847, 0.003674, -0.1744, -0.9847, 0.6913, 0.4651, 0.553, 0.6913, 0.4651, 0.553, 0.6913, 0.4651, 0.553, 0.6913, 0.4651, 0.553, -0.9639, -0.2067, 0.1678, -0.9639, -0.2067, 0.1678, -0.9639, -0.2067, 0.1678, -0.9639, -0.2067, 0.1678, 0.7844, 0.4273, 0.4495, 0.7844, 0.4273, 0.4495, 0.7844, 0.4273, 0.4495, 0.7844, 0.4273, 0.4495, 0.3609, -0.9238, 0.1277, 0.3608, -0.9238, 0.1277, 0.3609, -0.9238, 0.1277, -0.5141, -0.6525, 0.5567, -0.4894, -0.6612, 0.5686, -0.393, -0.7083, 0.5864, -0.393, -0.7083, 0.5864, -0.371, -0.6418, 0.6711, -0.3842, -0.7128, 0.5868, -0.7427, -0.555, 0.3747, -0.7427, -0.555, 0.3747, -0.5276, -0.6268, 0.5734, -0.5276, -0.6268, 0.5734, -0.5141, -0.6525, 0.5567, -0.5141, -0.6525, 0.5567, 0.2289, 0.4556, 0.8602, 0.02815, -0.008232, 0.9996, 0.1315, 0.1525, 0.9795, 0.1315, 0.1525, 0.9795, 0.1315, 0.1525, 0.9795, 0.06061, 0.193, 0.9793, -0.008269, 0.2289, 0.9734, -0.008311, 0.2288, 0.9734, -0.008285, 0.2289, 0.9734, -0.008308, 0.2288, 0.9734, -0.008304, 0.2288, 0.9734, -0.008294, 0.2289, 0.9734, -0.4403, 0.03392, 0.8972, -0.4403, 0.03384, 0.8972, 0.3171, -0.2342, -0.919, 0.3171, -0.2342, -0.919, 0.3171, -0.2342, -0.919, 0.3171, -0.2342, -0.919, -0.4473, -0.688, 0.5715, -0.4473, -0.688, 0.5715, -0.4473, -0.688, 0.5715, -0.4473, -0.688, 0.5715, 0.115, -0.1312, -0.9847, 0.115, -0.1312, -0.9847, 0.115, -0.1312, -0.9847, 0.115, -0.1312, -0.9847, 0.3483, 0.8392, 0.4178, 0.3483, 0.8392, 0.4178, 0.3483, 0.8392, 0.4178, 0.3483, 0.8392, 0.4178, -0.5185, -0.7452, 0.4194, -0.5185, -0.7452, 0.4194, -0.5185, -0.7452, 0.4194, -0.5185, -0.7452, 0.4194, 0.3257, 0.8318, 0.4495, 0.3257, 0.8318, 0.4495, 0.3257, 0.8318, 0.4495, 0.3257, 0.8318, 0.4495, 0.8706, -0.4751, 0.1277, 0.8706, -0.4751, 0.1277, 0.8706, -0.4751, 0.1277, -0.6284, 0.0, 0.7779, -0.6284, 0.0, 0.7779, -0.6284, 0.0, 0.7779, -0.6284, -1.185e-07, 0.7779, -0.6284, -1.185e-07, 0.7779, -0.6284, -1.185e-07, 0.7779, -0.6284, -1.185e-07, 0.7779, -0.6284, 1.996e-07, 0.7779, -0.6284, 1.996e-07, 0.7779, -0.6284, 1.996e-07, 0.7779, -0.6284, 1.996e-07, 0.7779, -0.6284, -4.21e-07, 0.7779, -0.6284, -4.21e-07, 0.7779, -0.6284, -4.21e-07, 0.7779, -0.6284, -4.21e-07, 0.7779, -0.6284, -4.21e-07, 0.7779, -0.6284, -4.21e-07, 0.7779, -0.6284, -4.21e-07, 0.7779, -0.6284, -4.21e-07, 0.7779, -0.6284, 0.0, 0.7779, -0.6284, 0.0, 0.7779, -0.6284, 0.0, 0.7779, -0.6284, 0.0, 0.7779, -0.6284, 1.185e-07, 0.7779, -0.6284, 1.185e-07, 0.7779, -0.6284, 1.185e-07, 0.7779, -0.6284, 1.185e-07, 0.7779, -0.6284, 6.315e-07, 0.7779, -0.6284, 6.315e-07, 0.7779, -0.6284, 6.315e-07, 0.7779])] * 3)])
me_cylinder_006 = bpy.data.meshes.new('Cylinder.006')
me_cylinder_006.from_pydata([(0.3889, -0.1026, 0.06243), (0.1699, 0.1589, 0.03276), (0.4894, -0.03909, 0.05132), (0.3885, 0.285, 0.02533), (0.5227, 0.125, 0.02623), (0.4326, -0.0002938, 0.03214), (0.3774, -0.08059, 0.06056), (0.4438, 0.1557, 0.01846), (0.3827, 0.2475, 0.02952), (0.3451, 0.2906, 0.02322), (0.3583, -0.1213, 0.06269), (0.1932, 0.08162, 0.004572), (0.4629, -0.0832, 0.05791), (0.4651, 0.2462, 0.02472), (0.2048, -0.06294, 0.05241), (0.2332, 0.2448, 0.03193), (0.2891, -0.1083, 0.05952), (0.5238, 0.04187, 0.02806), (0.4124, -0.09526, 0.06272), (0.1656, -0.002973, 0.04593), (0.4901, 0.2134, 0.02553), (0.4261, 0.2592, 0.02813), (-0.2004, 0.08102, 0.01772), (-0.194, 0.06688, -0.003929), (0.1999, 0.08009, 0.01729), (-0.04318, 0.1071, 0.08925), (0.2012, 0.06553, -0.008492), (-0.04624, 0.09525, 0.06927), (0.2006, 0.09516, -0.008219), (-0.04623, 0.1187, 0.06912), (-0.194, 0.1023, -0.003929), (-0.06129, 0.2345, 0.04581), (0.1045, 0.3842, 0.08565), (-0.1035, 0.3984, 0.01844), (0.1036, 0.285, 0.0195), (-0.1239, 0.2847, 0.04012), (0.1176, 0.3538, 0.0613), (-0.06012, 0.4444, 0.02266), (0.07537, 0.4215, 0.06212), (0.0009112, 0.2079, 0.003535), (0.02293, 0.218, 0.001518), (-0.1151, 0.3713, 0.02111), (0.07721, 0.3381, 0.07149), (-0.109, 0.2774, 0.04751), (0.08833, 0.2852, 0.02703), (-0.0533, 0.2228, 0.0335), (0.02208, 0.4071, 0.05919), (-0.04847, 0.4231, 0.03244), (-0.08478, 0.428, 0.01775), (0.09822, 0.2655, 0.005607), (-0.07607, 0.2575, 0.05074), (0.0967, 0.4058, 0.06355), (0.1269, 0.3277, 0.03909), (-0.004121, 0.4581, 0.03414), (-0.02212, 0.2021, 0.009612), (-0.1282, 0.3076, 0.03264), (0.06079, 0.2358, -0.001503), (-0.1241, 0.3388, 0.02612), (-0.09873, 0.2716, 0.04819), (0.111, 0.2981, 0.02707), (-0.04418, 0.2056, 0.02084), (0.02223, 0.4524, 0.04249), (-0.03042, 0.4481, 0.03163), (-0.1809, 0.08248, -0.003482), (-0.07405, 0.2611, 0.05972), (-0.1591, 0.157, 0.07611), (-0.06308, 0.2513, 0.04581), (-0.1485, 0.1473, 0.06258), (-0.07558, 0.2662, 0.04013), (-0.1606, 0.1619, 0.05706), (-0.1318, -0.1493, 0.05971), (-0.05024, -0.364, 0.1041), (-0.1313, -0.3247, 0.02037), (-0.06243, -0.1053, 0.07083), (-0.07852, -0.3646, 0.07257), (0.07346, -0.2206, 0.07254), (-0.0002971, -0.3468, 0.09063), (-0.08261, -0.3208, 0.0854), (-0.1277, -0.3105, 0.03), (0.003694, -0.29, 0.09214), (0.04732, -0.2252, 0.07719), (0.05817, -0.1734, 0.06625), (-0.1454, -0.3119, 0.003697), (-0.1061, -0.1431, 0.07057), (-0.02255, -0.3622, 0.08656), (-0.1019, -0.3632, 0.04446), (0.06613, -0.2803, 0.07916), (-0.1711, -0.1977, 0.004965), (-0.1602, -0.265, -0.003697), (-0.001119, -0.1222, 0.06477), (-0.1227, -0.3369, 0.0293), (-0.1599, -0.1543, 0.0273), (0.05043, -0.3045, 0.08314), (0.06551, -0.2512, 0.07833), (-0.1005, -0.1593, 0.06708), (-0.1702, 0.000837, 0.0518), (-0.1152, -0.1533, 0.06283), (-0.1768, -0.01305, 0.03751), (-0.09572, -0.1459, 0.06134), (-0.1572, -0.005448, 0.03649), (-0.06668, -0.004197, 0.03471), (0.05276, -0.07085, 0.06113), (0.004673, 0.06356, 0.03107), (0.0007411, -0.08399, 0.01128), (-0.0519, 0.04242, 0.04133), (0.04009, -0.08196, 0.04236), (0.05421, 0.04194, 0.04235), (0.06895, -0.04389, 0.05312), (0.02144, -0.06355, 0.05001), (-0.003036, -0.07612, 0.01701), (0.04901, -0.01645, 0.05402), (0.04408, 0.02979, 0.04512), (0.03499, 0.05635, 0.03763), (-0.01058, -0.08355, 0.001345), (-0.05732, 0.008462, 0.04117), (0.0289, -0.0903, 0.02562), (0.07376, 0.01188, 0.04629), (-0.06882, -0.04549, 0.008442), (-0.03937, 0.0505, 0.03954), (-0.0353, -0.06783, -0.003059), (0.009339, -0.08623, 0.0166), (-0.07756, -0.01725, 0.0154), (0.07586, -0.005154, 0.04866), (0.06233, 0.02492, 0.04579), (-0.05541, 0.007104, 0.03969), (-0.1417, 0.04956, 0.02999), (-0.0576, 0.0003382, 0.03656), (-0.1394, 0.04069, 0.02148), (-0.05155, 0.01119, 0.03567), (-0.1334, 0.05164, 0.02088), (-0.02373, 0.1395, 0.09942), (-0.04275, 0.1071, 0.08806), (-0.04994, 0.1495, 0.09494), (-0.05583, 0.1244, 0.09569), (-0.05934, 0.1384, 0.09349), (-0.0315, 0.1545, 0.1021), (-0.0739, 0.2544, 0.05694), (-0.05892, 0.2973, 0.06338), (-0.02662, 0.1271, 0.099), (-0.03449, 0.1163, 0.09504), (-0.05001, 0.1164, 0.09516), (-0.06621, 0.1365, 0.1022), (-0.08264, 0.1101, 0.1001), (-0.06107, 0.1005, 0.0956), (-0.07091, 0.09966, 0.09725), (-0.0751, 0.1339, 0.1027), (-0.08336, 0.1271, 0.1028), (-0.05569, 0.1331, 0.09975), (-0.04589, 0.1205, 0.09736), (-0.05151, 0.1027, 0.09421), (-0.007502, 0.1026, 0.1062), (-0.008418, 0.1321, 0.09585), (-0.03233, 0.1245, 0.0921), (-0.02348, 0.1351, 0.08876), (-0.0004927, 0.1163, 0.1008), (-0.01759, 0.09877, 0.105), (-0.03315, 0.103, 0.0996), (-0.03788, 0.1164, 0.09345), (-0.04111, 0.07028, 0.1117), (-0.01624, 0.07743, 0.1084), (-0.02526, 0.102, 0.098), (-0.01637, 0.09491, 0.1032), (-0.02706, 0.06615, 0.1096), (-0.04995, 0.08135, 0.1066), (-0.05036, 0.09353, 0.1002), (-0.0341, 0.1061, 0.09621), (-0.06348, 0.2719, 0.06099), (-0.0592, 0.07114, 0.1051), (-0.04364, 0.08815, 0.09865), (-0.04808, 0.07588, 0.1013), (-0.08138, 0.08874, 0.1064), (-0.07672, 0.07542, 0.107), (-0.07339, 0.1026, 0.1023), (-0.06195, 0.1075, 0.09811), (-0.04317, 0.09783, 0.09655), (-0.0459, 0.2819, 0.06233), (-0.03567, 0.2526, 0.07573), (-0.08266, 0.2501, 0.0631), (-0.07724, 0.2674, 0.06421), (-0.08684, 0.2804, 0.06864), (-0.1164, 0.2747, 0.07162), (-0.106, 0.2481, 0.06629), (-0.09222, 0.2478, 0.06448), (-0.1138, 0.2562, 0.06967), (-0.1013, 0.2847, 0.07139), (-0.08116, 0.2637, 0.06404), (-0.05393, 0.2834, 0.06395), (-0.07171, 0.306, 0.06613), (-0.09273, 0.2838, 0.06614), (-0.08699, 0.2717, 0.06458), (-0.09104, 0.2963, 0.06422), (-0.05681, 0.2793, 0.0602), (-0.02888, 0.2623, 0.0734), (-0.03103, 0.2758, 0.06913), (-0.04567, 0.2474, 0.0748), (-0.0643, 0.2503, 0.06849), (-0.06903, 0.2637, 0.06233), (-0.07503, 0.2199, 0.07917), (-0.04448, 0.2256, 0.07337), (-0.05641, 0.2493, 0.06689), (-0.04727, 0.2411, 0.06917), (-0.06687, 0.2151, 0.07948), (-0.05383, 0.2132, 0.07894), (-0.08239, 0.2321, 0.07543), (-0.0791, 0.2469, 0.06776), (-0.06526, 0.2534, 0.0651), (-0.09895, 0.2531, 0.06881), (-0.09023, 0.2145, 0.07377), (-0.0748, 0.2355, 0.06754), (-0.07907, 0.2208, 0.07217), (-0.111, 0.2302, 0.07543), (-0.107, 0.2186, 0.07602), (-0.1078, 0.2464, 0.07152), (-0.0861, 0.2552, 0.06598), (-0.07432, 0.2451, 0.06543), (-0.2964, 0.2461, 0.09564), (-0.396, 0.1964, 0.02868), (-0.4372, 0.07645, 0.0009366), (-0.396, -0.04352, 0.02868), (-0.2964, -0.09321, 0.09564), (-0.1969, -0.04352, 0.1626), (-0.1557, 0.07645, 0.1903), (-0.1969, 0.1964, 0.1626), (-0.3462, 0.2213, 0.06216), (-0.4166, 0.1364, 0.01481), (-0.4166, 0.01647, 0.01481), (-0.3462, -0.06837, 0.06216), (-0.2467, -0.06837, 0.1291), (-0.1763, 0.01647, 0.1765), (-0.1763, 0.1364, 0.1765), (-0.2467, 0.2213, 0.1291)], [], [(0, 6, 18, 12, 2, 5, 17, 4, 7, 20, 13, 21, 8, 3, 9, 15, 1, 11, 19, 14, 16, 10), (29, 27, 23, 30), (24, 25, 27, 26), (23, 22, 30), (26, 27, 29, 28), (25, 29, 30, 22), (27, 25, 22, 23), (28, 29, 25, 24), (24, 26, 28), (42, 32, 31, 45, 60, 54, 39, 40, 56, 49, 34, 44, 59, 52, 36), (32, 51, 38, 46, 61, 53, 62, 47, 37, 48, 33, 41, 57, 55, 35, 43, 58, 50, 31), (69, 67, 63, 30), (64, 65, 67, 66), (63, 22, 30), (66, 67, 69, 68), (65, 69, 30, 22), (67, 65, 22, 63), (68, 69, 65, 64), (64, 66, 68), (71, 84, 76, 79, 92, 86, 93, 80, 75, 81, 89, 73, 83, 70), (77, 71, 70, 91, 87, 88, 82, 72, 78, 90, 85, 74), (99, 97, 23, 63), (94, 95, 97, 96), (23, 22, 63), (96, 97, 99, 98), (95, 99, 63, 22), (97, 95, 22, 23), (98, 99, 95, 94), (94, 96, 98), (103, 109, 120, 115, 105, 108, 101, 100, 121, 117, 119, 113), (101, 107, 110, 122, 116, 123, 111, 106, 112, 102, 118, 104, 114, 100), (129, 127, 23, 63), (124, 125, 127, 126), (126, 127, 129, 128), (125, 129, 63, 22), (127, 125, 22, 23), (128, 129, 125, 124), (124, 126, 128), (148, 147, 141, 145, 146, 142, 144, 143, 149, 131), (170, 171, 167, 169, 168, 174, 131, 173, 172), (139, 138, 130, 135, 132, 134, 133, 140, 131), (156, 155, 150, 154, 151, 153, 152, 157, 131), (164, 163, 158, 162, 159, 161, 160, 165, 131), (187, 190, 188, 189, 185, 136, 186, 137), (204, 203, 197, 201, 202, 198, 200, 199, 205, 136), (210, 211, 207, 209, 208, 214, 136, 213, 206, 212), (182, 177, 136, 178, 179, 184, 180, 183, 181), (195, 194, 176, 192, 193, 175, 191, 166, 196, 136), (227, 226, 219), (228, 225, 218, 220), (229, 224, 217, 221), (230, 223, 216, 222), (226, 227, 220, 218), (225, 228, 221, 217), (224, 229, 222, 216), (215, 223, 230)])
me_cylinder_006.polygons.foreach_set('material_index', [0, 0, 0, 0, 0, 0, 0, 0, 0, 0, 0, 0, 0, 0, 0, 0, 0, 0, 0, 0, 0, 0, 0, 0, 0, 0, 0, 0, 0, 0, 0, 0, 0, 0, 0, 0, 0, 0, 3, 3, 3, 3, 3, 3, 3, 3, 3, 3, 1, 1, 1, 1, 0, 0, 0, 0])
_uv = me_cylinder_006.uv_layers.new(name='UVMap')
_uv.uv.foreach_set('vector', [1.0, 0.625, 1.0, 0.75, 1.0, 0.875, 1.0, 1.0, 0.875, 1.0, 0.75, 1.0, 0.625, 1.0, 0.375, 1.0, 0.25, 1.0, 0.125, 1.0, 0.0, 1.0, 0.0, 0.875, 0.0, 0.75, 0.0, 0.625, 0.0, 0.5, 0.0, 0.0, 0.125, 0.0, 0.5, 0.0, 0.875, 0.0, 1.0, 0.0, 1.0, 0.375, 1.0, 0.5, 0.3333, 1.0, 0.6667, 1.0, 0.6667, 1.0, 0.3333, 1.0, 1.0, 0.5, 1.0, 1.0, 0.6667, 1.0, 0.6667, 0.5, 0.4578, 0.13, 0.25, 0.49, 0.04215, 0.13, 0.6667, 0.5, 0.6667, 1.0, 0.3333, 1.0, 0.3333, 0.5, -5.96e-08, 1.0, 0.3333, 1.0, 0.3333, 1.0, -5.96e-08, 1.0, 0.6667, 1.0, 1.0, 1.0, 1.0, 1.0, 0.6667, 1.0, 0.3333, 0.5, 0.3333, 1.0, -5.96e-08, 1.0, -5.96e-08, 0.5, 0.75, 0.49, 0.9578, 0.13, 0.5422, 0.13, 0.75, 1.0, 0.625, 0.125, 0.625, 0.0, 0.75, 0.0, 0.875, 0.0, 1.0, 0.0, 1.0, 0.125, 1.0, 0.25, 1.0, 0.375, 1.0, 0.5, 1.0, 0.625, 1.0, 0.75, 1.0, 0.875, 1.0, 1.0, 0.875, 1.0, 0.625, 1.0, 0.5, 1.0, 0.375, 1.0, 0.25, 1.0, 0.125, 1.0, 0.0, 1.0, 0.0, 0.875, 0.0, 0.75, 0.0, 0.625, 0.0, 0.5, 0.0, 0.375, 0.0, 0.25, 0.0, 0.125, 0.0, 0.0, 0.125, 0.0, 0.25, 0.0, 0.375, 0.0, 0.5, 0.0, 0.625, 0.0, 0.3333, 1.0, 0.6667, 1.0, 0.6667, 1.0, 0.3333, 1.0, 1.0, 0.5, 1.0, 1.0, 0.6667, 1.0, 0.6667, 0.5, 0.4578, 0.13, 0.25, 0.49, 0.04215, 0.13, 0.6667, 0.5, 0.6667, 1.0, 0.3333, 1.0, 0.3333, 0.5, -5.96e-08, 1.0, 0.3333, 1.0, 0.3333, 1.0, -5.96e-08, 1.0, 0.6667, 1.0, 1.0, 1.0, 1.0, 1.0, 0.6667, 1.0, 0.3333, 0.5, 0.3333, 1.0, -5.96e-08, 1.0, -5.96e-08, 0.5, 0.75, 0.49, 0.9578, 0.13, 0.5422, 0.13, 0.625, 1.0, 0.5, 1.0, 0.375, 1.0, 0.25, 1.0, 0.125, 1.0, 0.0, 1.0, 0.0, 0.875, 0.0, 0.75, 0.0, 0.625, 0.0, 0.5, 0.0, 0.125, 0.125, 0.0, 0.5, 0.0, 0.625, 0.0, 0.75, 1.0, 0.625, 0.125, 0.625, 0.0, 0.875, 0.0, 1.0, 0.0, 1.0, 0.375, 1.0, 0.5, 1.0, 0.625, 1.0, 0.75, 1.0, 0.875, 1.0, 1.0, 0.875, 1.0, 0.3333, 1.0, 0.6667, 1.0, 0.6667, 1.0, 0.3333, 1.0, 1.0, 0.5, 1.0, 1.0, 0.6667, 1.0, 0.6667, 0.5, 0.4578, 0.13, 0.25, 0.49, 0.04215, 0.13, 0.6667, 0.5, 0.6667, 1.0, 0.3333, 1.0, 0.3333, 0.5, -5.96e-08, 1.0, 0.3333, 1.0, 0.3333, 1.0, -5.96e-08, 1.0, 0.6667, 1.0, 1.0, 1.0, 1.0, 1.0, 0.6667, 1.0, 0.3333, 0.5, 0.3333, 1.0, -5.96e-08, 1.0, -5.96e-08, 0.5, 0.75, 0.49, 0.9578, 0.13, 0.5422, 0.13, 1.0, 0.625, 1.0, 0.75, 1.0, 0.875, 1.0, 1.0, 0.875, 1.0, 0.75, 1.0, 0.625, 0.125, 0.625, 0.0, 0.875, 0.0, 1.0, 0.0, 1.0, 0.375, 1.0, 0.5, 0.625, 1.0, 0.375, 1.0, 0.25, 1.0, 0.125, 1.0, 0.0, 1.0, 0.0, 0.875, 0.0, 0.75, 0.0, 0.625, 0.0, 0.5, 0.0, 0.375, 0.0, 0.0, 0.125, 0.0, 0.5, 0.0, 0.625, 0.0, 0.3333, 1.0, 0.6667, 1.0, 0.6667, 1.0, 0.3333, 1.0, 1.0, 0.5, 1.0, 1.0, 0.6667, 1.0, 0.6667, 0.5, 0.6667, 0.5, 0.6667, 1.0, 0.3333, 1.0, 0.3333, 0.5, -5.96e-08, 1.0, 0.3333, 1.0, 0.3333, 1.0, -5.96e-08, 1.0, 0.6667, 1.0, 1.0, 1.0, 1.0, 1.0, 0.6667, 1.0, 0.3333, 0.5, 0.3333, 1.0, -5.96e-08, 1.0, -5.96e-08, 0.5, 0.75, 0.49, 0.9578, 0.13, 0.5422, 0.13, 0.0, 0.75, 0.0, 0.25, 0.0, 0.0, 0.25, 0.25, 0.5, 0.5, 1.0, 1.0, 0.75, 1.0, 0.5, 1.0, 0.25, 1.0, 0.0, 1.0, 0.25, 0.25, 0.5, 0.5, 1.0, 1.0, 0.75, 1.0, 0.5, 1.0, 0.25, 1.0, 0.0, 1.0, 0.0, 0.75, 0.0, 0.25, 0.0, 0.75, 0.0, 0.25, 0.0, 0.0, 0.5, 0.5, 1.0, 1.0, 0.75, 1.0, 0.5, 1.0, 0.25, 1.0, 0.0, 1.0, 0.0, 0.75, 0.0, 0.25, 0.0, 0.0, 0.5, 0.5, 1.0, 1.0, 0.75, 1.0, 0.5, 1.0, 0.25, 1.0, 0.0, 1.0, 0.0, 0.75, 0.0, 0.25, 0.0, 0.0, 0.5, 0.5, 1.0, 1.0, 0.75, 1.0, 0.5, 1.0, 0.25, 1.0, 0.0, 1.0, 0.5, 0.5, 1.0, 1.0, 0.75, 1.0, 0.5, 1.0, 0.25, 1.0, 0.0, 1.0, 0.0, 0.25, 0.0, 0.0, 0.0, 0.75, 0.0, 0.25, 0.0, 0.0, 0.25, 0.25, 0.5, 0.5, 1.0, 1.0, 0.75, 1.0, 0.5, 1.0, 0.25, 1.0, 0.0, 1.0, 0.25, 0.25, 0.5, 0.5, 1.0, 1.0, 0.75, 1.0, 0.5, 1.0, 0.25, 1.0, 0.0, 1.0, 0.0, 0.75, 0.0, 0.5, 0.0, 0.25, 0.5, 1.0, 0.25, 1.0, 0.0, 1.0, 0.0, 0.75, 0.0, 0.25, 0.0, 0.0, 0.5, 0.5, 1.0, 1.0, 0.75, 1.0, 0.0, 0.75, 0.0, 0.25, 0.0, 0.0, 0.25, 0.25, 0.5, 0.5, 1.0, 1.0, 0.75, 1.0, 0.5, 1.0, 0.25, 1.0, 0.0, 1.0, 0.0, 0.0, 0.0, 0.0, 0.0, 0.0, 0.0, 0.0, 0.0, 0.0, 0.0, 0.0, 0.0, 0.0, 0.0, 0.0, 0.0, 0.0, 0.0, 0.0, 0.0, 0.0, 0.0, 0.0, 0.0, 0.0, 0.0, 0.0, 0.0, 0.0, 0.0, 0.0, 0.0, 0.0, 0.0, 0.0, 0.0, 0.0, 0.0, 0.0, 0.0, 0.0, 0.0, 0.0, 0.0, 0.0, 0.0, 0.0, 0.0, 0.0, 0.0, 0.0, 0.0, 0.0, 0.0, 0.0, 0.0, 0.0, 0.0, 0.0])
me_cylinder_006.materials.append(mat_grass_green_005)
me_cylinder_006.materials.append(mat_grass_dark_green_004)
me_cylinder_006.materials.append(mat_flower_white_001)
me_cylinder_006.materials.append(mat_flower_yellow_001)
me_cylinder_006.use_remesh_fix_poles = True
me_cylinder_006.use_remesh_preserve_attributes = False
me_cylinder_006.use_mirror_vertex_groups = False
me_cylinder_006.update()
me_cylinder_006.normals_split_custom_set([tuple(v) for v in zip(*[iter([-0.5573, 0.2556, 0.79, 0.1203, 0.3258, 0.9378, -0.1025, 0.3309, 0.9381, -0.1026, 0.3309, 0.9381, -0.1536, 0.1655, 0.9742, 0.08873, -0.1154, 0.9894, -0.1301, 0.4018, 0.9064, 0.1241, 0.5128, 0.8495, -0.1687, 0.132, 0.9768, -0.09628, -0.1899, 0.9771, -0.09631, -0.1898, 0.9771, 0.08972, -0.2027, 0.9751, -0.5026, -0.1704, 0.8476, 0.01208, -0.5182, 0.8552, 0.1848, -0.5395, 0.8214, 0.5203, -0.3161, 0.7933, 0.4391, 0.2999, 0.8469, -0.3346, 0.04777, 0.9412, 0.4757, 0.4197, 0.773, 0.4757, 0.4198, 0.773, 0.1314, 0.4771, 0.869, -0.1619, 0.472, 0.8666, 0.4437, -0.00227, -0.8962, 0.4437, -0.00227, -0.8962, 0.4437, -0.00227, -0.8962, 0.4437, -0.00227, -0.8962, 0.05166, -0.866, 0.4974, 0.05166, -0.866, 0.4974, 0.05166, -0.866, 0.4974, 0.05166, -0.866, 0.4974, -0.9594, 0.0, -0.2822, -0.9594, 0.0, -0.2822, -0.9594, 0.0, -0.2822, -0.2995, -0.001015, -0.9541, -0.2995, -0.001015, -0.9541, -0.2995, -0.001015, -0.9541, -0.2995, -0.001015, -0.9541, -0.3676, 0.7448, 0.5569, -0.3676, 0.7448, 0.5569, -0.3676, 0.7448, 0.5569, -0.3676, 0.7448, 0.5569, -0.09602, -0.8479, 0.5213, -0.09602, -0.8479, 0.5213, -0.09602, -0.8479, 0.5213, -0.09602, -0.8479, 0.5213, 0.2338, 0.8447, 0.4815, 0.2338, 0.8447, 0.4815, 0.2338, 0.8447, 0.4815, 0.2338, 0.8447, 0.4815, 0.999, 0.02006, 0.03936, 0.999, 0.02006, 0.03936, 0.999, 0.02006, 0.03936, 0.4421, -0.5014, 0.7437, 0.1925, -0.814, 0.548, 0.1925, -0.814, 0.548, 0.222, -0.5189, 0.8255, 0.3121, -0.6066, 0.7312, 0.3121, -0.6066, 0.7312, 0.3429, -0.6058, 0.718, 0.3429, -0.6058, 0.718, 0.3429, -0.6058, 0.718, 0.3429, -0.6058, 0.718, 0.3429, -0.6058, 0.718, 0.3585, -0.5839, 0.7284, 0.4348, -0.5081, 0.7435, 0.4349, -0.5081, 0.7435, 0.3709, -0.4507, 0.812, -0.4455, 0.5124, 0.7341, -0.007585, 0.08033, 0.9967, -0.1089, 0.191, 0.9755, -0.2167, 0.3383, 0.9157, -0.2167, 0.3383, 0.9157, -0.2167, 0.3383, 0.9157, -0.28, 0.2867, 0.9162, -0.3375, 0.2343, 0.9117, -0.3375, 0.2343, 0.9117, -0.3375, 0.2343, 0.9117, -0.3375, 0.2343, 0.9117, -0.3375, 0.2344, 0.9117, -0.3375, 0.2343, 0.9117, -0.3375, 0.2344, 0.9117, -0.3375, 0.2343, 0.9117, -0.09857, -0.05813, 0.9934, -0.128, -0.02489, 0.9915, -0.3062, -0.2445, 0.92, -0.3061, -0.2446, 0.92, 0.6417, 0.3549, -0.6799, 0.6417, 0.3549, -0.6799, 0.6417, 0.3549, -0.6799, 0.6417, 0.3549, -0.6799, 0.5869, -0.3658, 0.7223, 0.5869, -0.3658, 0.7223, 0.5869, -0.3658, 0.7223, 0.5869, -0.3658, 0.7223, -0.6446, -0.4418, -0.6239, -0.6446, -0.4418, -0.6239, -0.6446, -0.4418, -0.6239, 0.1261, -0.2582, -0.9578, 0.1261, -0.2582, -0.9578, 0.1261, -0.2582, -0.9578, 0.1261, -0.2582, -0.9578, -0.9136, 0.3828, 0.137, -0.9136, 0.3828, 0.137, -0.9136, 0.3828, 0.137, -0.9136, 0.3828, 0.137, 0.4376, -0.7131, 0.5477, 0.4376, -0.7131, 0.5477, 0.4376, -0.7131, 0.5477, 0.4376, -0.7131, 0.5477, -0.7377, 0.6375, 0.2223, -0.7377, 0.6375, 0.2223, -0.7377, 0.6375, 0.2223, -0.7377, 0.6375, 0.2223, 0.7404, 0.6626, 0.1129, 0.7404, 0.6626, 0.1129, 0.7404, 0.6626, 0.1129, 0.4684, 0.2017, 0.8602, -0.1224, -0.08446, 0.9889, 0.0162, -0.02441, 0.9996, 0.1988, 0.03213, 0.9795, 0.1988, 0.03213, 0.9795, 0.1987, 0.03215, 0.9795, 0.1706, 0.1088, 0.9793, 0.1409, 0.1805, 0.9734, 0.1408, 0.1805, 0.9734, 0.1409, 0.1805, 0.9734, 0.1408, 0.1805, 0.9734, 0.1408, 0.1805, 0.9734, -0.3152, 0.3092, 0.8973, -0.3153, 0.3091, 0.8972, -0.7526, -0.2986, 0.5869, -0.9256, 0.05273, 0.3747, -0.9256, 0.05273, 0.3747, -0.8071, -0.1405, 0.5734, -0.8072, -0.1405, 0.5734, -0.8133, -0.1688, 0.5568, -0.8134, -0.1688, 0.5567, -0.8133, -0.1689, 0.5567, -0.8, -0.1914, 0.5686, -0.7566, -0.2894, 0.5864, -0.7566, -0.2895, 0.5864, -0.6969, -0.2528, 0.6711, 0.249, -0.3729, -0.8938, 0.249, -0.3729, -0.8938, 0.249, -0.3729, -0.8938, 0.249, -0.3729, -0.8938, -0.785, -0.239, 0.5715, -0.785, -0.239, 0.5715, -0.785, -0.239, 0.5715, -0.785, -0.239, 0.5715, -0.6331, 0.5496, -0.5452, -0.6331, 0.5496, -0.5452, -0.6331, 0.5496, -0.5452, 0.003674, -0.1744, -0.9847, 0.003674, -0.1744, -0.9847, 0.003674, -0.1744, -0.9847, 0.003674, -0.1744, -0.9847, 0.6913, 0.4651, 0.553, 0.6913, 0.4651, 0.553, 0.6913, 0.4651, 0.553, 0.6913, 0.4651, 0.553, -0.9639, -0.2067, 0.1678, -0.9639, -0.2067, 0.1678, -0.9639, -0.2067, 0.1678, -0.9639, -0.2067, 0.1678, 0.7844, 0.4273, 0.4495, 0.7844, 0.4273, 0.4495, 0.7844, 0.4273, 0.4495, 0.7844, 0.4273, 0.4495, 0.3609, -0.9238, 0.1277, 0.3608, -0.9238, 0.1277, 0.3609, -0.9238, 0.1277, -0.5141, -0.6525, 0.5567, -0.4894, -0.6612, 0.5686, -0.393, -0.7083, 0.5864, -0.393, -0.7083, 0.5864, -0.371, -0.6418, 0.6711, -0.3842, -0.7128, 0.5868, -0.7427, -0.555, 0.3747, -0.7427, -0.555, 0.3747, -0.5276, -0.6268, 0.5734, -0.5276, -0.6268, 0.5734, -0.5141, -0.6525, 0.5567, -0.5141, -0.6525, 0.5567, 0.2289, 0.4556, 0.8602, 0.02815, -0.008232, 0.9996, 0.1315, 0.1525, 0.9795, 0.1315, 0.1525, 0.9795, 0.1315, 0.1525, 0.9795, 0.06061, 0.193, 0.9793, -0.008269, 0.2289, 0.9734, -0.008311, 0.2288, 0.9734, -0.008285, 0.2289, 0.9734, -0.008308, 0.2288, 0.9734, -0.008304, 0.2288, 0.9734, -0.008294, 0.2289, 0.9734, -0.4403, 0.03392, 0.8972, -0.4403, 0.03384, 0.8972, 0.3171, -0.2342, -0.919, 0.3171, -0.2342, -0.919, 0.3171, -0.2342, -0.919, 0.3171, -0.2342, -0.919, -0.4473, -0.688, 0.5715, -0.4473, -0.688, 0.5715, -0.4473, -0.688, 0.5715, -0.4473, -0.688, 0.5715, 0.115, -0.1312, -0.9847, 0.115, -0.1312, -0.9847, 0.115, -0.1312, -0.9847, 0.115, -0.1312, -0.9847, 0.3483, 0.8392, 0.4178, 0.3483, 0.8392, 0.4178, 0.3483, 0.8392, 0.4178, 0.3483, 0.8392, 0.4178, -0.5185, -0.7452, 0.4194, -0.5185, -0.7452, 0.4194, -0.5185, -0.7452, 0.4194, -0.5185, -0.7452, 0.4194, 0.3257, 0.8318, 0.4495, 0.3257, 0.8318, 0.4495, 0.3257, 0.8318, 0.4495, 0.3257, 0.8318, 0.4495, 0.8706, -0.4751, 0.1277, 0.8706, -0.4751, 0.1277, 0.8706, -0.4751, 0.1277, 0.07336, -0.1836, 0.9803, 0.1405, -0.1686, 0.9756, 0.1403, -0.1687, 0.9756, 0.1147, -0.171, 0.9786, 0.1496, -0.1006, 0.9836, 0.3017, -0.03495, 0.9528, 0.1766, -0.1533, 0.9723, 0.1768, -0.1533, 0.9722, 0.3097, -0.2706, 0.9115, 0.3439, -0.2762, 0.8975, 0.1999, 0.1176, 0.9727, 0.1363, 0.1731, 0.9754, 0.1166, 0.3249, 0.9385, 0.2136, 0.1972, 0.9568, 0.2141, 0.1977, 0.9566, 0.3911, 0.4142, 0.8218, 0.3941, 0.4203, 0.8173, 0.2138, 0.1974, 0.9567, 0.2413, 0.1274, 0.962, -0.05662, -0.008564, 0.9984, -0.07033, 0.002368, 0.9975, -0.06987, 0.001611, 0.9976, -0.03846, 0.01804, 0.9991, -0.006816, -0.03281, 0.9994, -0.02528, -0.0612, 0.9978, -0.03649, -0.01118, 0.9993, -0.06361, -0.3524, 0.9337, -0.06796, -0.3453, 0.936, -0.2564, 0.3264, 0.9098, -0.2353, 0.3702, 0.8987, -0.2351, 0.3704, 0.8986, -0.2128, 0.345, 0.9141, -0.2318, 0.1923, 0.9536, -0.2562, 0.3266, 0.9098, -0.2565, 0.3264, 0.9098, -0.7446, 0.07934, 0.6628, -0.6916, 0.07433, 0.7185, -0.005075, 0.3886, 0.9214, 0.08155, 0.362, 0.9286, 0.08189, 0.3619, 0.9286, 0.01798, 0.2902, 0.9568, -0.06999, 0.3103, 0.9481, -0.004992, 0.3884, 0.9215, -0.005167, 0.3888, 0.9213, -0.1816, 0.6765, 0.7137, -0.1839, 0.6825, 0.7073, 0.01458, -0.04137, 0.999, 0.05254, -0.06837, 0.9963, 0.007238, -0.06134, 0.9981, 0.007257, -0.06153, 0.9981, 0.004664, -0.4016, 0.9158, 0.005301, -0.4013, 0.9159, -0.004073, -0.05125, 0.9987, -0.003485, -0.05031, 0.9987, -0.004985, 0.3885, 0.9214, 0.08154, 0.362, 0.9286, 0.0815, 0.3616, 0.9288, 0.08569, 0.3241, 0.9421, 0.01798, 0.2902, 0.9568, -0.06996, 0.3103, 0.9481, -0.004922, 0.3884, 0.9215, -0.005041, 0.3886, 0.9214, -0.1816, 0.6765, 0.7137, -0.1839, 0.6826, 0.7073, 0.1999, 0.1175, 0.9728, 0.1363, 0.1731, 0.9754, 0.1166, 0.3249, 0.9385, 0.2137, 0.1972, 0.9568, 0.2138, 0.1973, 0.9567, 0.3911, 0.4142, 0.8219, 0.3941, 0.4203, 0.8173, 0.2138, 0.1973, 0.9567, 0.2136, 0.1972, 0.9568, 0.2412, 0.1274, 0.9621, 0.1768, -0.1533, 0.9722, 0.3096, -0.2706, 0.9115, 0.3439, -0.2762, 0.8975, 0.07335, -0.1836, 0.9803, 0.1405, -0.167, 0.9759, 0.1403, -0.1687, 0.9756, 0.1496, -0.1006, 0.9836, 0.3017, -0.03493, 0.9528, 0.1766, -0.1532, 0.9723, -0.2564, 0.3265, 0.9098, -0.2354, 0.3703, 0.8986, -0.2351, 0.3704, 0.8986, -0.2115, 0.3419, 0.9156, -0.2129, 0.345, 0.9141, -0.2318, 0.1923, 0.9536, -0.2561, 0.3266, 0.9098, -0.2563, 0.3265, 0.9098, -0.7446, 0.0793, 0.6628, -0.6916, 0.07443, 0.7185, -0.5582, -1.25e-06, 0.8297, -0.5582, -1.25e-06, 0.8297, -0.5582, -1.25e-06, 0.8297, -0.5582, 0.0, 0.8297, -0.5582, 0.0, 0.8297, -0.5582, 0.0, 0.8297, -0.5582, 0.0, 0.8297, -0.5582, 0.0, 0.8297, -0.5582, 0.0, 0.8297, -0.5582, 0.0, 0.8297, -0.5582, 0.0, 0.8297, -0.5582, 0.0, 0.8297, -0.5582, 0.0, 0.8297, -0.5582, 0.0, 0.8297, -0.5582, 0.0, 0.8297, -0.5582, -8.332e-07, 0.8297, -0.5582, -8.332e-07, 0.8297, -0.5582, -8.332e-07, 0.8297, -0.5582, -8.332e-07, 0.8297, -0.5582, 0.0, 0.8297, -0.5582, 0.0, 0.8297, -0.5582, 0.0, 0.8297, -0.5582, 0.0, 0.8297, -0.5582, 7.036e-07, 0.8297, -0.5582, 7.036e-07, 0.8297, -0.5582, 7.036e-07, 0.8297, -0.5582, 7.036e-07, 0.8297, -0.5582, -1.25e-06, 0.8297, -0.5582, -1.25e-06, 0.8297, -0.5582, -1.25e-06, 0.8297])] * 3)])
me_cube_004 = bpy.data.meshes.new('Cube.004')
me_cube_004.from_pydata([(-1.0, -1.0, -1.0), (-1.0, -1.0, 1.0), (-1.0, 1.0, -1.0), (-1.0, 1.0, 1.0), (1.0, -1.0, -1.0), (1.0, -1.0, 1.0), (1.0, 1.0, -1.0), (1.0, 1.0, 1.0)], [], [(0, 1, 3, 2), (2, 3, 7, 6), (6, 7, 5, 4), (4, 5, 1, 0), (2, 6, 4, 0), (7, 3, 1, 5)])
_uv = me_cube_004.uv_layers.new(name='UVMap')
_uv.uv.foreach_set('vector', [0.375, 0.0, 0.625, 0.0, 0.625, 0.25, 0.375, 0.25, 0.375, 0.25, 0.625, 0.25, 0.625, 0.5, 0.375, 0.5, 0.375, 0.5, 0.625, 0.5, 0.625, 0.75, 0.375, 0.75, 0.375, 0.75, 0.625, 0.75, 0.625, 1.0, 0.375, 1.0, 0.125, 0.5, 0.375, 0.5, 0.375, 0.75, 0.125, 0.75, 0.625, 0.5, 0.875, 0.5, 0.875, 0.75, 0.625, 0.75])
me_cube_004.use_remesh_fix_poles = True
me_cube_004.use_remesh_preserve_attributes = False
me_cube_004.use_mirror_vertex_groups = False
me_cube_004.update()
me_cube_005 = bpy.data.meshes.new('Cube.005')
me_cube_005.from_pydata([(-1.0, -1.0, -1.0), (-1.0, -1.0, 1.0), (-1.0, 1.0, -1.0), (-1.0, 1.0, 1.0), (1.0, -1.0, -1.0), (1.0, -1.0, 1.0), (1.0, 1.0, -1.0), (1.0, 1.0, 1.0)], [], [(0, 1, 3, 2), (2, 3, 7, 6), (6, 7, 5, 4), (4, 5, 1, 0), (2, 6, 4, 0), (7, 3, 1, 5)])
_uv = me_cube_005.uv_layers.new(name='UVMap')
_uv.uv.foreach_set('vector', [0.375, 0.0, 0.625, 0.0, 0.625, 0.25, 0.375, 0.25, 0.375, 0.25, 0.625, 0.25, 0.625, 0.5, 0.375, 0.5, 0.375, 0.5, 0.625, 0.5, 0.625, 0.75, 0.375, 0.75, 0.375, 0.75, 0.625, 0.75, 0.625, 1.0, 0.375, 1.0, 0.125, 0.5, 0.375, 0.5, 0.375, 0.75, 0.125, 0.75, 0.625, 0.5, 0.875, 0.5, 0.875, 0.75, 0.625, 0.75])
me_cube_005.use_remesh_fix_poles = True
me_cube_005.use_remesh_preserve_attributes = False
me_cube_005.use_mirror_vertex_groups = False
me_cube_005.update()
me_cube_006 = bpy.data.meshes.new('Cube.006')
me_cube_006.from_pydata([(-1.0, -1.0, -1.0), (-1.0, -1.0, 1.0), (-1.0, 1.0, -1.0), (-1.0, 1.0, 1.0), (1.0, -1.0, -1.0), (1.0, -1.0, 1.0), (1.0, 1.0, -1.0), (1.0, 1.0, 1.0)], [], [(0, 1, 3, 2), (2, 3, 7, 6), (6, 7, 5, 4), (4, 5, 1, 0), (2, 6, 4, 0), (7, 3, 1, 5)])
_uv = me_cube_006.uv_layers.new(name='UVMap')
_uv.uv.foreach_set('vector', [0.375, 0.0, 0.625, 0.0, 0.625, 0.25, 0.375, 0.25, 0.375, 0.25, 0.625, 0.25, 0.625, 0.5, 0.375, 0.5, 0.375, 0.5, 0.625, 0.5, 0.625, 0.75, 0.375, 0.75, 0.375, 0.75, 0.625, 0.75, 0.625, 1.0, 0.375, 1.0, 0.125, 0.5, 0.375, 0.5, 0.375, 0.75, 0.125, 0.75, 0.625, 0.5, 0.875, 0.5, 0.875, 0.75, 0.625, 0.75])
me_cube_006.use_remesh_fix_poles = True
me_cube_006.use_remesh_preserve_attributes = False
me_cube_006.use_mirror_vertex_groups = False
me_cube_006.update()
me_cube_007 = bpy.data.meshes.new('Cube.007')
me_cube_007.from_pydata([(-1.0, -1.0, -1.0), (-1.0, -1.0, 1.0), (-1.0, 1.0, -1.0), (-1.0, 1.0, 1.0), (1.0, -1.0, -1.0), (1.0, -1.0, 1.0), (1.0, 1.0, -1.0), (1.0, 1.0, 1.0)], [], [(0, 1, 3, 2), (2, 3, 7, 6), (6, 7, 5, 4), (4, 5, 1, 0), (2, 6, 4, 0), (7, 3, 1, 5)])
_uv = me_cube_007.uv_layers.new(name='UVMap')
_uv.uv.foreach_set('vector', [0.375, 0.0, 0.625, 0.0, 0.625, 0.25, 0.375, 0.25, 0.375, 0.25, 0.625, 0.25, 0.625, 0.5, 0.375, 0.5, 0.375, 0.5, 0.625, 0.5, 0.625, 0.75, 0.375, 0.75, 0.375, 0.75, 0.625, 0.75, 0.625, 1.0, 0.375, 1.0, 0.125, 0.5, 0.375, 0.5, 0.375, 0.75, 0.125, 0.75, 0.625, 0.5, 0.875, 0.5, 0.875, 0.75, 0.625, 0.75])
me_cube_007.use_remesh_fix_poles = True
me_cube_007.use_remesh_preserve_attributes = False
me_cube_007.use_mirror_vertex_groups = False
me_cube_007.update()
me_cube_008 = bpy.data.meshes.new('Cube.008')
me_cube_008.from_pydata([(-1.0, -1.0, -1.0), (-1.0, -1.0, 1.0), (-1.0, 1.0, -1.0), (-1.0, 1.0, 1.0), (1.0, -1.0, -1.0), (1.0, -1.0, 1.0), (1.0, 1.0, -1.0), (1.0, 1.0, 1.0)], [], [(0, 1, 3, 2), (2, 3, 7, 6), (6, 7, 5, 4), (4, 5, 1, 0), (2, 6, 4, 0), (7, 3, 1, 5)])
_uv = me_cube_008.uv_layers.new(name='UVMap')
_uv.uv.foreach_set('vector', [0.375, 0.0, 0.625, 0.0, 0.625, 0.25, 0.375, 0.25, 0.375, 0.25, 0.625, 0.25, 0.625, 0.5, 0.375, 0.5, 0.375, 0.5, 0.625, 0.5, 0.625, 0.75, 0.375, 0.75, 0.375, 0.75, 0.625, 0.75, 0.625, 1.0, 0.375, 1.0, 0.125, 0.5, 0.375, 0.5, 0.375, 0.75, 0.125, 0.75, 0.625, 0.5, 0.875, 0.5, 0.875, 0.75, 0.625, 0.75])
me_cube_008.use_remesh_fix_poles = True
me_cube_008.use_remesh_preserve_attributes = False
me_cube_008.use_mirror_vertex_groups = False
me_cube_008.update()
me_cube_016 = bpy.data.meshes.new('Cube.016')
me_cube_016.from_pydata([(8.0, 4.0, 1.0), (8.0, 4.0, 0.0), (8.0, 0.0, 0.0), (0.0, 4.0, 0.0), (0.0, 0.0, 1.0), (0.0, 0.0, 0.0), (7.806, 0.194, 1.0), (0.194, 0.194, 1.0), (7.806, 3.806, 1.0), (0.194, 3.806, 1.0), (8.0, 0.0, 1.0), (0.0, 4.0, 1.0), (7.806, 0.194, 0.7344), (0.194, 0.194, 0.7344), (7.806, 3.806, 0.7344), (0.194, 3.806, 0.7344)], [], [(2, 10, 4, 5), (5, 4, 11, 3), (1, 0, 10, 2), (3, 11, 0, 1), (8, 9, 15, 14), (6, 7, 4, 10), (8, 6, 10, 0), (7, 9, 11, 4), (9, 8, 0, 11), (14, 15, 13, 12), (6, 8, 14, 12), (9, 7, 13, 15), (7, 6, 12, 13)])
me_cube_016.polygons.foreach_set('material_index', [0, 0, 0, 0, 0, 0, 0, 0, 0, 1, 0, 0, 0])
_uv = me_cube_016.uv_layers.new(name='UVMap')
_uv.uv.foreach_set('vector', [0.8022, 0.9922, 0.7102, 0.9922, 0.7102, 0.256, 0.8022, 0.256, 0.005136, 0.9889, 0.005136, 0.8302, 0.6402, 0.8302, 0.6402, 0.9889, 0.3475, 0.2409, 0.3475, 0.08205, 0.9831, 0.08205, 0.9831, 0.2409, 0.8336, 0.261, 0.9249, 0.261, 0.9249, 0.9916, 0.8336, 0.9916, 0.9426, 0.9738, 0.9426, 0.2787, 0.9669, 0.2787, 0.9669, 0.9738, 0.6923, 0.9744, 0.6923, 0.2739, 0.7102, 0.256, 0.7102, 0.9922, 0.3784, 0.05123, 0.9523, 0.05123, 0.9831, 0.08205, 0.3475, 0.08205, 0.03593, 0.7994, 0.6094, 0.7994, 0.6402, 0.8302, 0.005136, 0.8302, 0.9426, 0.2787, 0.9426, 0.9738, 0.9249, 0.9916, 0.9249, 0.261, 0.323, 0.009652, 0.323, 0.6648, 0.01212, 0.6648, 0.01212, 0.009652, 0.9523, 0.05123, 0.3784, 0.05123, 0.3784, 0.009026, 0.9523, 0.009026, 0.6094, 0.7994, 0.03593, 0.7994, 0.03593, 0.7572, 0.6094, 0.7572, 0.6923, 0.2739, 0.6923, 0.9744, 0.6679, 0.9744, 0.6679, 0.2739])
me_cube_016.materials.append(mat_wood)
me_cube_016.materials.append(mat_ground)
me_cube_016.use_remesh_preserve_volume = False
me_cube_016.use_remesh_preserve_attributes = False
me_cube_016.use_mirror_vertex_groups = False
me_cube_016.update()

# ---- objects
ob_placesize = bpy.data.objects.new('PlaceSize', me_cube_003)
ob_small_watermelon_001 = bpy.data.objects.new('Small Watermelon.001', me_cylinder_008)
ob_big_watermelon_001 = bpy.data.objects.new('Big Watermelon.001', me_cylinder_002)
ob_average_watermelon_001 = bpy.data.objects.new('Average Watermelon.001', me_cylinder_006)
ob_cube_001 = bpy.data.objects.new('Cube.001', me_cube_004)
ob_cube_002 = bpy.data.objects.new('Cube.002', me_cube_005)
ob_cube_003 = bpy.data.objects.new('Cube.003', me_cube_006)
ob_cube_004 = bpy.data.objects.new('Cube.004', me_cube_007)
ob_cube_005 = bpy.data.objects.new('Cube.005', me_cube_008)
ob_bed_lowpolly = bpy.data.objects.new('Bed Lowpolly', me_cube_016)

# ---- transforms, parenting, visibility, modifiers, constraints
ob_placesize.location = (4.975, -2.464, 1.217)
ob_placesize.scale = (0.7396, 0.7396, 0.7396)
ob_placesize.lineart.crease_threshold = 0.0
ob_small_watermelon_001.location = (5.0, 1.0, 0.7214)
ob_small_watermelon_001.lineart.crease_threshold = 0.0
ob_big_watermelon_001.location = (1.0, 1.0, 0.7274)
ob_big_watermelon_001.scale = (1.516, 1.516, 1.516)
ob_big_watermelon_001.lineart.crease_threshold = 0.0
_m = ob_big_watermelon_001.modifiers.new('Decimate', 'DECIMATE')
_m.decimate_type = 'UNSUBDIV'
ob_average_watermelon_001.location = (3.0, 1.0, 0.7282)
ob_average_watermelon_001.lineart.crease_threshold = 0.0
_m = ob_average_watermelon_001.modifiers.new('Decimate', 'DECIMATE')
_m.decimate_type = 'UNSUBDIV'
ob_cube_001.location = (1.0, 3.0, 1.0)
ob_cube_001.scale = (0.7396, 0.7396, 0.7396)
ob_cube_001.lineart.crease_threshold = 0.0
ob_cube_002.location = (3.0, 3.0, 1.0)
ob_cube_002.scale = (0.7396, 0.7396, 0.7396)
ob_cube_002.lineart.crease_threshold = 0.0
ob_cube_003.location = (5.0, 3.0, 1.0)
ob_cube_003.scale = (0.7396, 0.7396, 0.7396)
ob_cube_003.lineart.crease_threshold = 0.0
ob_cube_004.location = (7.0, 3.0, 1.0)
ob_cube_004.scale = (0.7396, 0.7396, 0.7396)
ob_cube_004.lineart.crease_threshold = 0.0
ob_cube_005.location = (7.0, 1.0, 1.0)
ob_cube_005.scale = (0.7396, 0.7396, 0.7396)
ob_cube_005.lineart.crease_threshold = 0.0
ob_bed_lowpolly.location = (0.0, 0.0, 0.0)
ob_bed_lowpolly.lock_rotations_4d = False
ob_bed_lowpolly.empty_display_type = 'ARROWS'
ob_bed_lowpolly.lineart.crease_threshold = 0.0

# ---- collection membership
scene.collection.objects.link(ob_placesize)
scene.collection.objects.link(ob_small_watermelon_001)
scene.collection.objects.link(ob_big_watermelon_001)
scene.collection.objects.link(ob_average_watermelon_001)
col_places.objects.link(ob_cube_001)
col_places.objects.link(ob_cube_002)
col_places.objects.link(ob_cube_003)
col_places.objects.link(ob_cube_004)
col_places.objects.link(ob_cube_005)
col_test.objects.link(ob_bed_lowpolly)

# ---- scene / render settings (as saved in the file)
scene.frame_start = 1; scene.frame_end = 250; scene.frame_set(1)
scene.render.engine = 'BLENDER_EEVEE_NEXT'
scene.render.image_settings.exr_codec = 'NONE'
scene.render.simplify_subdivision_render = 0
scene.render.simplify_child_particles_render = 0.0
scene.cycles.use_denoising = False
scene.cycles.samples = 128
scene.cycles.sampling_pattern = 'TABULATED_SOBOL'
scene.cycles.use_adaptive_sampling = False
scene.cycles.use_light_tree = False
scene.view_settings.view_transform = 'Filmic'
bpy.context.view_layer.update()

# ---- added for rendering (the .blend has no active camera and no usable light): camera, sun + grey world if the file has none
cam_auto = bpy.data.cameras.new('AutoCamera')
cam_auto.lens = 50.0
cam_auto.sensor_width = 36.0
cam_auto.clip_end = 1000.0
ob_auto_camera = bpy.data.objects.new('AutoCamera', cam_auto)
scene.collection.objects.link(ob_auto_camera)
ob_auto_camera.location = (14.1236, -11.7502, 9.07707)
ob_auto_camera.rotation_euler = (1.09748, -7.21219e-08, 0.694738)
scene.camera = ob_auto_camera
light_auto_sun = bpy.data.lights.new('AutoSun', 'SUN')
light_auto_sun.energy = 3.0
light_auto_sun.angle = 0.0523599
ob_auto_sun = bpy.data.objects.new('AutoSun', light_auto_sun)
scene.collection.objects.link(ob_auto_sun)
ob_auto_sun.rotation_euler = (0.872665, 0.174533, 0.523599)
if scene.world is None:
    world_auto = bpy.data.worlds.new('AutoWorld')
    world_auto.color = (0.3, 0.3, 0.3)
    scene.world = world_auto
bpy.context.view_layer.update()
